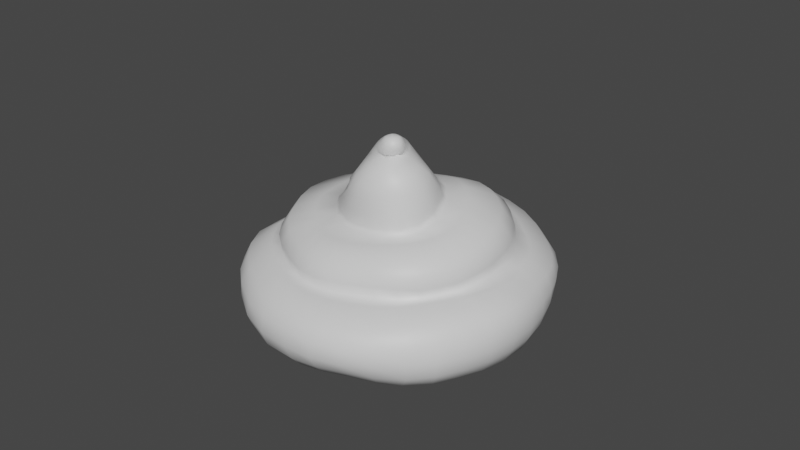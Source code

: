 # Source: Sketchfab_2022_11_06_12_11_48.blend  (saved by Blender 3.3.6; exported with 4.5.12 LTS)
import bpy
from mathutils import Matrix  # noqa: F401  (used for matrix-valued properties, if any)

bpy.ops.wm.read_factory_settings(use_empty=True)
scene = bpy.context.scene
scene.name = 'Scene'

# ---- collections
col_collection = bpy.data.collections.new('Collection'); scene.collection.children.link(col_collection)

# ---- materials (node trees are filled in below, after node groups)
mat_poop = bpy.data.materials.new('Poop')
mat_poop.use_transparent_shadow = False
mat_poop.diffuse_color = (0.8, 0.5747, 0.0684, 1.0)

# ---- material node trees
mat_poop.use_nodes = True; mat_poop.node_tree.nodes.clear()
_N = mat_poop.node_tree.nodes; _L = mat_poop.node_tree.links
n0 = _N.new('ShaderNodeBsdfPrincipled'); n0.name = 'Principled BSDF'; n0.location = (10, 300)
n0.distribution = 'GGX'
n0.subsurface_method = 'RANDOM_WALK_SKIN'
n0.inputs[3].default_value = 1.45
n0.inputs[27].default_value = (0.0, 0.0, 0.0, 1.0)
n0.inputs[28].default_value = 1.0
n1 = _N.new('ShaderNodeOutputMaterial'); n1.name = 'Material Output'; n1.location = (300, 300)
_L.new(n0.outputs[0], n1.inputs[0])
n1.is_active_output = True

# ---- world
world_world = bpy.data.worlds.new('World'); scene.world = world_world
world_world.use_nodes = True; world_world.node_tree.nodes.clear()
_N = world_world.node_tree.nodes; _L = world_world.node_tree.links
n0 = _N.new('ShaderNodeOutputWorld'); n0.name = 'World Output'; n0.location = (300, 300)
n1 = _N.new('ShaderNodeBackground'); n1.name = 'Background'; n1.location = (10, 300)
n1.inputs[0].default_value = (0.05088, 0.05088, 0.05088, 1.0)
_L.new(n1.outputs[0], n0.inputs[0])
n0.is_active_output = True
world_world.color = (0.05088, 0.05088, 0.05088)
world_world.use_sun_shadow = False
world_world.sun_shadow_jitter_overblur = 0.0

# ---- meshes
me_plane_001 = bpy.data.meshes.new('Plane.001')
me_plane_001.from_pydata([(-0.03784, 0.2439, 0.2201), (0.04821, 0.2413, 0.2287), (-0.04091, 0.2594, 0.1687), (0.05163, 0.2651, 0.1671), (-0.0174, 0.1453, 0.2421), (-0.09182, 0.2238, 0.2184), (-0.1007, 0.2392, 0.1665), (-0.0544, 0.1322, 0.2404), (0.04611, 0.1897, 0.2433), (-0.02865, 0.1899, 0.2398), (-0.07106, 0.1769, 0.2379), (-0.03996, 0.2619, 0.1869), (0.05235, 0.2659, 0.1901), (-0.09988, 0.2403, 0.1844), (-0.1555, 0.1784, 0.2231), (-0.1716, 0.1867, 0.1615), (-0.07807, 0.1174, 0.241), (-0.1183, 0.1461, 0.2416), (-0.1734, 0.1902, 0.1852), (-0.1967, 0.1107, 0.2299), (-0.214, 0.1133, 0.1649), (-0.1112, 0.08379, 0.2459), (-0.1574, 0.09265, 0.2495), (-0.2171, 0.1163, 0.1902), (-0.232, 0.02728, 0.2347), (-0.2363, 0.02457, 0.1676), (-0.1376, 0.01501, 0.2553), (-0.181, 0.02414, 0.2595), (-0.2507, 0.02507, 0.1958), (-0.1865, -0.1236, 0.2418), (-0.1937, -0.1271, 0.1744), (-0.1385, -0.08502, 0.2719), (-0.2022, -0.132, 0.2028), (-0.03807, -0.1953, 0.2648), (-0.0443, -0.2281, 0.1896), (-0.0374, -0.1262, 0.2879), (-0.04325, -0.2235, 0.2273), (0.1133, -0.09205, 0.2686), (0.1495, -0.1249, 0.2215), (0.04639, -0.04398, 0.3075), (0.07966, -0.05957, 0.2899), (0.131, -0.1134, 0.2449), (-0.008496, -0.08107, 0.3002), (0.03773, -0.1776, 0.2733), (0.04797, -0.2101, 0.2413), (0.04959, -0.2162, 0.1985), (-0.1241, -0.1671, 0.2579), (-0.08913, -0.1122, 0.2801), (-0.1404, -0.1915, 0.2154), (-0.1296, -0.192, 0.1826), (-0.2258, -0.05711, 0.2337), (-0.1705, -0.04033, 0.2641), (-0.2391, -0.05931, 0.1953), (-0.2238, -0.05812, 0.1697), (0.1007, 0.01815, 0.2777), (0.1551, 0.01402, 0.2291), (0.05452, 0.02364, 0.3107), (0.07381, 0.02151, 0.2959), (0.1278, 0.0155, 0.2571), (0.08731, 0.1235, 0.2436), (0.02469, 0.1416, 0.2665), (-0.03031, 0.1165, 0.322), (-0.01892, 0.1396, 0.2592), (-0.05594, 0.1255, 0.2555), (-0.1418, 0.01675, 0.2714), (-0.1311, -0.02035, 0.2768), (-0.09738, -0.0518, 0.2863), (-0.05122, -0.07219, 0.3028), (-0.005328, 0.099, 0.3402), (0.04378, 0.0244, 0.3256), (-0.02797, 0.1352, 0.2917), (-0.06099, 0.124, 0.2816), (-0.1393, 0.02006, 0.3011), (-0.1318, -0.01117, 0.3073), (-0.1069, -0.04408, 0.3173), (-0.07312, -0.06021, 0.333), (0.0397, 0.02419, 0.351), (0.01512, 0.07483, 0.3557), (-0.01132, 0.09024, 0.36), (-0.05804, 0.1219, 0.3193), (-0.1316, 0.02594, 0.334), (-0.1277, 0.00133, 0.34), (-0.111, -0.02504, 0.3511), (-0.07815, -0.04205, 0.3625), (0.02648, 0.01888, 0.3815), (0.002841, 0.06798, 0.3833), (-0.01932, 0.07731, 0.3822), (-0.06828, 0.106, 0.3528), (-0.1255, 0.03067, 0.3554), (-0.1207, 0.01014, 0.3648), (-0.108, -0.0084, 0.3721), (-0.08059, -0.02147, 0.38), (0.01224, 0.01919, 0.3998), (-0.007824, 0.063, 0.3983), (-0.02385, 0.07014, 0.3934), (-0.06226, 0.08255, 0.379), (-0.106, 0.03748, 0.3856), (-0.09992, 0.01721, 0.3889), (-0.0767, 0.002486, 0.392), (-0.01561, 0.0576, 0.4081), (-0.06805, 0.06741, 0.3884), (-0.06425, 0.003943, 0.3985), (-0.03964, 0.06691, 0.4018), (-0.02325, -0.0008204, 0.4109), (-0.02121, 0.05269, 0.4153), (-0.04046, 0.06266, 0.41), (-0.07055, 0.04639, 0.3983), (-0.07297, 0.04553, 0.4018), (-0.0753, 0.04396, 0.4244), (-0.07374, 0.02582, 0.3989), (-0.07613, 0.02659, 0.4), (-0.08071, 0.02911, 0.4225), (0.06615, -0.08497, 0.2924), (0.09696, -0.1245, 0.2718), (0.1155, -0.1531, 0.2429), (0.1194, -0.1739, 0.2128), (0.02833, -0.03055, 0.3233), (0.01753, -0.02058, 0.3425), (0.002967, -0.01849, 0.3712), (-0.01382, -0.01328, 0.3902), (-0.0267, -0.008181, 0.4016), (-0.03815, -0.004941, 0.4074), (-0.06646, 0.007169, 0.4015), (-0.04249, -0.001945, 0.411), (-0.027, 0.005005, 0.4175), (-0.02654, 0.04974, 0.4198), (-0.04362, 0.0583, 0.417), (0.07315, 0.1177, 0.2686), (0.05652, 0.1052, 0.2868), (0.03508, 0.09298, 0.3083), (0.02156, 0.08422, 0.3227), (0.01662, 0.07953, 0.3358), (0.0878, 0.04985, 0.2838), (0.06449, 0.04789, 0.3007), (0.116, 0.05226, 0.2615), (0.1423, 0.0556, 0.2342), (0.04771, 0.0462, 0.3146), (0.03974, 0.04496, 0.3284), (0.03767, 0.04319, 0.3523), (0.02511, 0.03779, 0.3839), (0.01125, 0.03601, 0.4015), (0.0006398, 0.03229, 0.4111), (-0.009603, 0.03115, 0.4177), (-0.01766, 0.03091, 0.4222), (0.1373, -0.06482, 0.2495), (0.1151, -0.05002, 0.2709), (0.1619, -0.0732, 0.2257), (0.08229, -0.02914, 0.2908), (0.04173, 0.0007649, 0.3252), (0.03432, 0.003611, 0.3505), (0.02022, 0.002275, 0.3793), (0.005488, 0.003037, 0.3967), (-0.007848, 0.003397, 0.407), (-0.01465, 0.007956, 0.4142), (-0.02188, 0.01336, 0.4205), (0.003523, -0.1251, 0.2932), (0.003271, -0.1878, 0.2718), (0.01055, -0.2196, 0.2354), (0.009487, -0.2253, 0.1942), (-0.02052, -0.06871, 0.314), (-0.0389, -0.05861, 0.3369), (-0.05028, -0.04077, 0.3644), (-0.05919, -0.02091, 0.383), (-0.06532, -0.002233, 0.3931), (-0.07062, 0.009863, 0.4044), (-0.04735, 0.002678, 0.4185), (-0.03626, 0.01018, 0.4243), (-0.02887, 0.02347, 0.4274), (-0.03275, 0.04392, 0.4257), (-0.0319, 0.1153, 0.3365), (-0.04394, 0.1011, 0.3599), (-0.04512, 0.08124, 0.3807), (-0.04731, 0.0702, 0.3917), (-0.05715, 0.06019, 0.3992), (-0.05744, 0.05982, 0.4034), (-0.0591, 0.0577, 0.4106), (0.007399, 0.248, 0.2249), (0.008092, 0.2669, 0.1691), (0.02918, 0.1472, 0.2433), (0.006794, 0.1918, 0.2421), (0.01979, 0.1294, 0.279), (0.008091, 0.1202, 0.3034), (0.007571, 0.2696, 0.1885), (-0.04297, 0.03358, 0.4338), (-0.04876, 0.03871, 0.4351), (-0.05843, 0.04436, 0.4346), (-0.07621, 0.01652, 0.4249), (-0.05989, 0.01576, 0.4357), (-0.05, 0.02487, 0.4368), (-0.07173, 0.02216, 0.4352), (-0.07411, 0.03054, 0.4347), (0.1069, 0.2266, 0.2287), (0.106, 0.2511, 0.1646), (0.08735, 0.1763, 0.2432), (0.1111, 0.2532, 0.1903), (0.1627, 0.2077, 0.2235), (0.1635, 0.2201, 0.1636), (0.1272, 0.1476, 0.2422), (0.1657, 0.2229, 0.1825), (0.2705, 0.06853, 0.2138), (0.3164, 0.09197, 0.1428), (0.2184, 0.04315, 0.232), (0.2982, 0.09192, 0.1819), (0.08352, -0.289, 0.1643), (0.1007, -0.312, 0.09354), (0.06671, -0.2399, 0.1931), (0.09563, -0.3096, 0.1316), (0.1973, -0.2569, 0.1455), (0.1426, -0.1997, 0.2004), (0.1796, -0.2394, 0.1764), (0.2753, -0.07914, 0.2001), (0.3179, -0.07049, 0.129), (0.2169, -0.07379, 0.2175), (0.3056, -0.07368, 0.1705), (0.2392, -0.1672, 0.1883), (0.1883, -0.1412, 0.2082), (0.2694, -0.1706, 0.1592), (0.2401, 0.1336, 0.2172), (0.2444, 0.1481, 0.1772), (0.1913, 0.09156, 0.2373), (0.2402, 0.1429, 0.1612), (0.0182, -0.3031, 0.1575), (0.03575, -0.3272, 0.09341), (0.01468, -0.2497, 0.1888), (0.02749, -0.3247, 0.1227), (-0.07164, -0.3014, 0.1473), (-0.07215, -0.3087, 0.08528), (-0.062, -0.2563, 0.1807), (-0.07547, -0.3115, 0.1138), (-0.1552, -0.2585, 0.1494), (-0.1667, -0.2727, 0.08452), (-0.136, -0.223, 0.1776), (-0.1652, -0.2717, 0.1159), (-0.2514, -0.1898, 0.1516), (-0.2591, -0.2028, 0.08424), (-0.2193, -0.155, 0.181), (-0.2586, -0.2032, 0.1184), (-0.3011, -0.08888, 0.1547), (-0.3234, -0.09999, 0.08752), (-0.253, -0.06697, 0.1749), (-0.32, -0.09633, 0.1215), (-0.3171, 0.01938, 0.1533), (-0.3474, 0.01463, 0.08798), (-0.2674, 0.02578, 0.1696), (-0.3397, 0.01387, 0.1206), (-0.2976, 0.1336, 0.1449), (-0.3205, 0.1417, 0.07518), (-0.2439, 0.1221, 0.166), (-0.3215, 0.1408, 0.1124), (-0.232, 0.2295, 0.1438), (-0.25, 0.2483, 0.07362), (-0.1964, 0.2017, 0.1643), (-0.2468, 0.245, 0.1097), (-0.133, 0.3017, 0.1432), (-0.1319, 0.3311, 0.07396), (-0.1126, 0.2559, 0.1656), (-0.1391, 0.3245, 0.1092), (-0.05716, 0.3284, 0.1435), (-0.05764, 0.3497, 0.07744), (-0.04633, 0.2799, 0.1678), (-0.06218, 0.3472, 0.1112), (8.044e-05, 0.3366, 0.1439), (0.0007251, 0.3539, 0.07751), (0.005926, 0.2871, 0.1681), (-0.004461, 0.3548, 0.111), (0.05464, 0.3354, 0.1425), (0.05654, 0.3478, 0.07232), (0.05298, 0.2863, 0.1666), (0.05337, 0.3523, 0.1087), (0.1207, 0.3225, 0.1364), (0.1204, 0.3315, 0.06894), (0.1085, 0.2743, 0.1645), (0.1198, 0.336, 0.1023), (0.1913, 0.2737, 0.1331), (0.1939, 0.2851, 0.06987), (0.1716, 0.2368, 0.1597), (0.1955, 0.2873, 0.102), (0.2729, 0.164, 0.1315), (0.288, 0.1792, 0.06914), (0.2552, 0.1405, 0.1513), (0.2916, 0.1777, 0.1039), (0.3255, 0.09962, 0.07), (0.3304, 0.09486, 0.105), (0.3242, -0.06964, 0.07364), (0.3233, -0.07217, 0.1046), (0.2797, -0.1708, 0.07339), (0.2779, -0.1707, 0.1201), (0.2007, -0.2532, 0.06985), (0.204, -0.2595, 0.1091), (0.104, -0.3031, 0.06637), (0.03677, -0.3176, 0.06345), (-0.06881, -0.3, 0.05889), (-0.1616, -0.2682, 0.05783), (-0.2539, -0.1988, 0.05725), (-0.3174, -0.09581, 0.05574), (-0.3424, 0.01301, 0.05302), (-0.3009, 0.1326, 0.04378), (-0.242, 0.2367, 0.04002), (-0.1226, 0.3212, 0.04061), (-0.05217, 0.3368, 0.0448), (0.003049, 0.3375, 0.04477), (0.05594, 0.3301, 0.04171), (0.1167, 0.3154, 0.0399), (0.1838, 0.276, 0.04061), (0.2751, 0.1679, 0.03688), (0.3081, 0.08506, 0.03541), (0.3097, -0.06774, 0.04035), (0.2691, -0.1592, 0.04088), (0.186, -0.2384, 0.04153), (0.09775, -0.2814, 0.03811), (0.03533, -0.2946, 0.03507), (-0.06905, -0.2822, 0.03239), (-0.1554, -0.2561, 0.03184), (-0.2461, -0.1852, 0.02813), (-0.2991, -0.08846, 0.02646), (-0.3139, 0.01869, 0.01965), (-0.2747, 0.1212, 0.0165), (-0.2216, 0.2186, 0.01076), (-0.102, 0.3001, 0.01294), (-0.03937, 0.3098, 0.0161), (0.001202, 0.3079, 0.01628), (0.04472, 0.2997, 0.01439), (0.1036, 0.2881, 0.01435), (0.1642, 0.2531, 0.01265), (0.2507, 0.1562, 0.01125), (0.2799, 0.07979, 0.01275), (0.2789, -0.06113, 0.0142), (0.2441, -0.139, 0.01558), (0.1586, -0.2074, 0.02012), (0.0821, -0.2361, 0.01319), (0.03465, -0.246, 0.01012), (-0.0725, -0.2475, 0.007274), (-0.1383, -0.2324, 0.008378), (-0.2657, -0.04893, -0.0009762), (-0.2696, 0.02221, -0.003198), (-0.1661, 0.215, -0.01083), (-0.07624, 0.2617, -0.008321), (0.01824, 0.2573, -0.00522), (0.0875, 0.244, -0.004237), (0.1563, 0.194, -0.007775), (0.2044, 0.1292, -0.00858), (0.2301, 0.03416, -0.004575), (0.2293, -0.04804, -0.001072), (0.1819, -0.1293, 0.004801), (0.1361, -0.1779, 0.01378), (0.02613, -0.1967, 0.004104), (-0.09006, -0.1898, -0.003293), (-0.2015, -0.03999, -0.009801), (-0.205, 0.01608, -0.01123), (-0.1252, 0.1717, -0.01637), (-0.06052, 0.2089, -0.01237), (0.01807, 0.2112, -0.007457), (0.06993, 0.1923, -0.008253), (0.1245, 0.1544, -0.01084), (0.1648, 0.1004, -0.00998), (0.1891, 0.02747, -0.005587), (0.1863, -0.03942, -0.002912), (0.1522, -0.1062, 0.005226), (0.02219, -0.1485, 0.01171), (-0.06713, -0.1412, 0.003572), (-0.1511, -0.02834, 0.003383), (-0.1546, 0.01526, 0.003001), (-0.09582, 0.1351, 0.00055), (-0.04661, 0.1689, 0.003353), (0.01382, 0.1671, 0.007341), (0.05526, 0.1555, 0.00408), (0.09801, 0.1253, 0.001774), (0.124, 0.07722, 0.001943), (0.1358, 0.02009, 0.005103), (0.1374, -0.02897, 0.005605), (0.1147, -0.08199, 0.01114), (0.02633, -0.06954, 0.3075), (0.04389, -0.1098, 0.2948), (0.06878, -0.1584, 0.2741), (0.08461, -0.1913, 0.2423), (0.0903, -0.1983, 0.2058), (0.008361, -0.0543, 0.3198), (-0.005424, -0.0426, 0.3349), (-0.02118, -0.03482, 0.3636), (-0.03661, -0.01998, 0.3855), (-0.04921, -0.008091, 0.3965), (-0.05466, -0.002668, 0.4015), (-0.05582, -0.0006763, 0.4052), (-0.05989, 0.002503, 0.412), (-0.07036, 0.01215, 0.428), (0.1497, -0.2888, 0.1385), (0.1555, -0.2912, 0.1005), (0.1348, -0.2695, 0.1701), (0.1073, -0.2243, 0.1965), (0.1551, -0.2829, 0.06824), (0.1442, -0.2639, 0.04031), (0.1249, -0.2238, 0.01847), (0.09282, -0.1674, 0.01374), (0.06706, -0.1305, 0.01977), (0.1372, -0.1509, 0.2178), (0.1687, -0.1728, 0.204), (0.249, -0.2165, 0.1147), (0.2135, -0.2065, 0.1823), (0.2386, -0.2178, 0.1525), (0.2449, -0.2163, 0.07178), (0.2321, -0.2034, 0.04131), (0.2054, -0.1812, 0.01927), (0.1358, -0.02393, 0.2532), (0.1626, -0.02901, 0.2271), (0.08019, -0.003151, 0.2927), (-0.0002214, 0.01784, 0.4095), (-0.00988, 0.01941, 0.4164), (-0.01819, 0.02139, 0.4215), (0.11, -0.01536, 0.2739), (0.05658, -0.004414, 0.3086), (0.315, 0.009243, 0.1775), (0.2842, -0.004971, 0.2078), (0.2272, -0.01443, 0.2252), (0.3292, 0.01036, 0.1355), (0.3398, 0.01161, 0.105), (0.338, 0.01554, 0.07185), (0.32, 0.008797, 0.03744), (0.2893, 0.009393, 0.01351), (0.05312, 0.06933, 0.306), (0.1026, 0.08152, 0.265), (0.1253, 0.0869, 0.2389), (0.03778, 0.06539, 0.3189), (0.02988, 0.06009, 0.3535), (0.0753, 0.0766, 0.2872), (0.01751, 0.05448, 0.3843), (0.004582, 0.05101, 0.4012), (-0.004327, 0.04457, 0.4109), (-0.01312, 0.04154, 0.4174), (-0.07773, 0.04362, 0.4159), (-0.02041, 0.03973, 0.4218), (-0.02834, 0.03406, 0.4268), (-0.04485, 0.05227, 0.4244), (-0.05991, 0.05519, 0.4184), (0.03103, 0.06259, 0.3317), (-0.04022, 0.02576, 0.4325), (-0.05866, 0.05207, 0.4263), (-0.04764, 0.04587, 0.4312), (-0.04408, 0.01339, 0.4297), (-0.07264, 0.01097, 0.4089), (-0.04719, 0.01854, 0.4338), (-0.07549, 0.01285, 0.4157), (0.2098, 0.1898, 0.1783), (0.2068, 0.185, 0.163), (0.2069, 0.1764, 0.2193), (0.1617, 0.1217, 0.2403), (0.2492, 0.2371, 0.103), (0.2384, 0.2222, 0.1319), (0.2176, 0.1906, 0.1549), (0.2461, 0.2368, 0.06958), (0.2356, 0.2273, 0.0392), (0.2133, 0.2098, 0.01154), (-0.06618, 0.0084, 0.4244), (-0.06263, 0.005174, 0.4183), (-0.05507, 0.01047, 0.4306), (-0.05229, 0.00747, 0.4259), (-0.0964, 0.1641, 0.2389), (-0.1392, 0.2173, 0.1634), (-0.1382, 0.2208, 0.184), (-0.1258, 0.205, 0.22), (-0.08275, 0.108, 0.2554), (-0.08706, 0.1073, 0.2836), (-0.0865, 0.1069, 0.3191), (-0.09052, 0.09709, 0.3498), (-0.08101, 0.07597, 0.3804), (-0.1976, 0.2907, 0.1089), (-0.1866, 0.2707, 0.1431), (-0.1581, 0.2335, 0.1644), (-0.1965, 0.2969, 0.07308), (-0.1887, 0.2871, 0.03921), (-0.1683, 0.2684, 0.01052), (-0.1785, 0.146, 0.2267), (-0.1405, 0.1211, 0.2453), (-0.1978, 0.156, 0.1875), (-0.196, 0.1526, 0.1626), (-0.1138, 0.07839, 0.2601), (-0.1151, 0.08035, 0.2907), (-0.1142, 0.07814, 0.3237), (-0.1135, 0.07217, 0.3506), (-0.09901, 0.05625, 0.3843), (-0.2906, 0.1966, 0.1104), (-0.2707, 0.1848, 0.1435), (-0.2244, 0.1649, 0.1648), (-0.2911, 0.1984, 0.0734), (-0.2758, 0.1868, 0.04128), (-0.2522, 0.1717, 0.01345), (-0.2211, 0.1516, -0.00812), (-0.1721, 0.122, -0.01592), (-0.1312, 0.09379, 0.0006387), (-0.2172, 0.07112, 0.2329), (-0.1734, 0.05967, 0.2548), (-0.2347, 0.07349, 0.1929), (-0.2294, 0.06912, 0.1667), (-0.1326, 0.0482, 0.251), (-0.1336, 0.04942, 0.2661), (-0.1329, 0.05119, 0.2955), (-0.1278, 0.05166, 0.3288), (-0.1237, 0.05039, 0.351), (-0.3381, 0.07835, 0.1167), (-0.3136, 0.07745, 0.1492), (-0.2608, 0.0743, 0.1679), (-0.3416, 0.07946, 0.08176), (-0.3285, 0.07438, 0.04845), (-0.3012, 0.06721, 0.01811), (-0.2491, 0.08955, -0.004741), (-0.1948, 0.07099, -0.0133), (-0.1481, 0.05526, 0.001936), (-0.1804, -0.009444, 0.2618), (-0.2336, -0.01554, 0.234), (-0.2504, -0.01613, 0.1934), (-0.2357, -0.01729, 0.169), (-0.06934, 0.04293, 0.3998), (-0.07093, 0.04167, 0.4333), (-0.3349, -0.04252, 0.122), (-0.3139, -0.03572, 0.1549), (-0.2651, -0.02125, 0.1743), (-0.3417, -0.04441, 0.0892), (-0.337, -0.04314, 0.0551), (-0.3139, -0.04058, 0.02336), (-0.0008007, 0.102, 0.3243), (-0.07465, 0.04561, 0.4074), (-0.2116, -0.09366, 0.2356), (-0.2247, -0.09574, 0.1964), (-0.2086, -0.09029, 0.1692), (-0.1575, -0.06498, 0.2676), (-0.1273, -0.0204, 0.2608), (-0.2953, -0.1535, 0.1199), (-0.2823, -0.1426, 0.1532), (-0.2377, -0.1105, 0.1756), (-0.2965, -0.1549, 0.08545), (-0.2905, -0.1506, 0.05649), (-0.2775, -0.1397, 0.02757), (-0.2445, -0.1229, 0.001235), (-0.186, -0.09272, -0.008771), (-0.1395, -0.06975, 0.003479), (-0.1153, -0.1007, 0.276), (-0.09804, -0.05568, 0.2714), (-0.1575, -0.1484, 0.2502), (-0.1738, -0.1661, 0.2082), (-0.1624, -0.1617, 0.1764), (-0.2147, -0.2418, 0.1171), (-0.2061, -0.2286, 0.1504), (-0.1801, -0.1928, 0.1773), (-0.2159, -0.2422, 0.08412), (-0.2111, -0.2383, 0.05754), (-0.2046, -0.226, 0.02995), (-0.2022, -0.1841, 0.004309), (-0.151, -0.1457, -0.007132), (-0.1137, -0.1121, 0.002637), (-0.08873, -0.1858, 0.2604), (-0.1021, -0.2119, 0.2212), (-0.09866, -0.2168, 0.1879), (-0.1217, -0.2947, 0.114), (-0.115, -0.2838, 0.1472), (-0.1009, -0.2451, 0.1788), (-0.1204, -0.2939, 0.0844), (-0.1159, -0.2873, 0.05807), (-0.1131, -0.2725, 0.03229), (-0.1063, -0.2432, 0.007991), (-0.04572, -0.0798, 0.2889), (-0.05123, 0.03062, 0.4375), (-0.02576, -0.3233, 0.1168), (-0.02895, -0.3072, 0.1514), (-0.02522, -0.2562, 0.1845), (-0.01918, -0.3226, 0.08801), (-0.01694, -0.3132, 0.06089), (-0.01958, -0.2918, 0.03324), (-0.0267, -0.2495, 0.007821), (-0.03569, -0.1982, -0.0006818), (-0.02414, -0.1472, 0.007121), (-0.08119, 0.02657, 0.4136), (-0.07811, 0.02696, 0.4045), (-0.07956, 0.01952, 0.3981), (-0.08007, 0.04312, 0.3959), (-0.07581, 0.02334, 0.4022)], [], [(182, 12, 3, 177), (179, 9, 4, 178), (9, 0, 5, 10), (11, 2, 6, 13), (4, 9, 10, 7), (176, 0, 9, 179), (0, 11, 13, 5), (176, 1, 12, 182), (16, 455, 17), (457, 456, 15, 18), (458, 457, 18, 14), (455, 458, 14, 17), (471, 470, 19, 22), (470, 472, 23, 19), (472, 473, 20, 23), (21, 471, 22), (489, 488, 24, 27), (488, 490, 28, 24), (490, 491, 25, 28), (492, 489, 27, 26), (523, 520, 29, 31), (520, 521, 32, 29), (521, 522, 30, 32), (524, 523, 31, 535), (35, 548, 33), (548, 549, 36, 33), (549, 550, 34, 36), (39, 112, 40), (112, 113, 37, 40), (113, 114, 41, 37), (114, 394, 38, 41), (157, 158, 45, 44), (156, 157, 44, 43), (155, 156, 43), (535, 534, 47, 558), (537, 538, 49, 48), (536, 537, 48, 46), (534, 536, 46, 47), (26, 506, 51, 524), (508, 509, 53, 52), (507, 508, 52, 50), (506, 507, 50, 51), (408, 402, 58, 54), (402, 403, 55, 58), (409, 404, 57, 56), (404, 408, 54, 57), (418, 423, 128, 129), (423, 419, 127, 128), (419, 420, 59, 127), (421, 418, 129, 130), (431, 436, 183, 168), (127, 59, 178, 60), (128, 127, 60, 180), (129, 128, 180, 181), (421, 130, 131, 433), (409, 56, 69, 148), (535, 558, 67, 66), (524, 535, 66, 65), (26, 524, 65, 64), (492, 26, 64, 493), (4, 7, 63, 62), (178, 4, 62, 60), (180, 60, 62), (433, 131, 77, 422), (148, 69, 76, 149), (66, 67, 75, 74), (65, 66, 74, 73), (64, 65, 73, 72), (493, 64, 72, 494), (62, 63, 71, 70), (180, 62, 70, 181), (422, 77, 85, 424), (149, 76, 84, 150), (74, 75, 83, 82), (73, 74, 82, 81), (72, 73, 81, 80), (494, 72, 80, 495), (70, 61, 518, 181), (424, 85, 93, 425), (150, 84, 92, 151), (82, 83, 91, 90), (81, 82, 90, 89), (80, 81, 89, 88), (495, 80, 88, 496), (169, 79, 87, 170), (171, 170, 87, 95), (463, 95, 87, 462), (478, 463, 462, 477), (478, 477, 496), (425, 93, 99, 426), (90, 91, 98, 97), (96, 572, 478), (172, 100, 173), (171, 95, 100, 172), (96, 97, 571, 572), (572, 571, 510), (79, 169, 61), (426, 99, 104, 427), (151, 92, 405, 152), (120, 103, 121), (130, 129, 181, 518), (432, 519, 428, 435), (432, 435, 436, 431), (380, 120, 121, 381), (379, 119, 120, 380), (378, 118, 119, 379), (377, 117, 118, 378), (376, 116, 117, 377), (371, 39, 116, 376), (374, 375, 115, 114), (373, 374, 114, 113), (372, 373, 113, 112), (371, 372, 112, 39), (381, 121, 123, 382), (153, 154, 124, 103), (143, 407, 406, 142), (93, 94, 102, 99), (105, 126, 125, 104), (105, 104, 99, 102), (86, 94, 93, 85), (78, 86, 85, 77), (68, 78, 77, 131), (429, 143, 142, 427), (405, 141, 142, 406), (92, 140, 141, 405), (84, 139, 140, 92), (76, 138, 139, 84), (69, 137, 138, 76), (56, 136, 137, 69), (56, 57, 133, 136), (58, 55, 135, 134), (54, 58, 134, 132), (57, 54, 132, 133), (406, 407, 154, 153), (120, 152, 153, 103), (119, 151, 152, 120), (118, 150, 151, 119), (117, 149, 150, 118), (116, 148, 149, 117), (39, 409, 148, 116), (40, 37, 145, 147), (39, 40, 147, 409), (41, 38, 146, 144), (37, 41, 144, 145), (163, 101, 571), (91, 162, 163, 98), (83, 161, 162, 91), (75, 160, 161, 83), (67, 159, 160, 75), (558, 42, 159, 67), (558, 35, 155, 42), (35, 33, 156, 155), (33, 36, 157, 156), (36, 34, 158, 157), (68, 131, 130, 518), (429, 430, 167, 143), (143, 167, 407), (407, 167, 154), (154, 167, 166, 124), (123, 124, 166, 165), (382, 123, 165, 383), (109, 122, 164, 110), (173, 174, 105, 102), (175, 126, 105, 174), (519, 432, 175, 107), (107, 175, 174, 106), (510, 106, 174, 173), (432, 431, 126, 175), (102, 94, 172, 173), (86, 171, 172, 94), (86, 78, 170, 171), (70, 71, 79, 61), (1, 176, 179, 8), (8, 179, 178), (0, 176, 182, 11), (11, 182, 177, 2), (440, 569, 570, 438), (68, 169, 170, 78), (452, 451, 440, 438), (434, 439, 437), (437, 439, 453, 454), (453, 451, 452, 454), (185, 108, 511), (436, 435, 185, 184), (183, 436, 184), (434, 183, 188, 439), (453, 439, 188, 187), (451, 453, 187, 384), (569, 440, 186, 111), (511, 190, 559, 185), (189, 186, 384, 187), (108, 111, 190, 511), (188, 189, 187), (183, 184, 559, 188), (12, 1, 191, 194), (1, 8, 193, 191), (194, 191, 195, 198), (191, 193, 197, 195), (192, 194, 198, 196), (218, 217, 199, 202), (217, 219, 201, 199), (220, 218, 202, 200), (410, 213, 211, 413), (38, 215, 212, 146), (398, 397, 209, 207), (396, 398, 207, 288), (386, 385, 206, 204), (387, 388, 205, 203), (403, 412, 201, 55), (411, 210, 213, 410), (412, 212, 210, 411), (213, 210, 214, 216), (210, 212, 215, 214), (211, 213, 216, 286), (3, 12, 194, 192), (442, 441, 218, 220), (443, 444, 219, 217), (441, 443, 217, 218), (197, 193, 59), (420, 444, 197, 59), (55, 201, 219, 135), (397, 395, 208, 209), (385, 387, 203, 206), (206, 203, 221, 224), (203, 205, 223, 221), (204, 206, 224, 222), (560, 561, 225, 228), (561, 562, 227, 225), (563, 560, 228, 226), (551, 552, 229, 232), (552, 553, 231, 229), (554, 551, 232, 230), (539, 540, 233, 236), (540, 541, 235, 233), (542, 539, 236, 234), (525, 526, 237, 240), (526, 527, 239, 237), (528, 525, 240, 238), (512, 513, 241, 244), (513, 514, 243, 241), (515, 512, 244, 242), (497, 498, 245, 248), (498, 499, 247, 245), (500, 497, 248, 246), (479, 480, 249, 252), (480, 481, 251, 249), (482, 479, 252, 250), (464, 465, 253, 256), (465, 466, 255, 253), (467, 464, 256, 254), (256, 253, 257, 260), (253, 255, 259, 257), (254, 256, 260, 258), (260, 257, 261, 264), (257, 259, 263, 261), (258, 260, 264, 262), (264, 261, 265, 268), (261, 263, 267, 265), (262, 264, 268, 266), (193, 8, 178, 59), (268, 265, 269, 272), (265, 267, 271, 269), (272, 269, 273, 276), (269, 271, 275, 273), (270, 272, 276, 274), (445, 446, 277, 280), (446, 447, 279, 277), (448, 445, 280, 278), (280, 277, 200, 282), (277, 279, 200), (278, 280, 282, 281), (200, 279, 220), (442, 220, 279, 447), (192, 196, 275, 271), (266, 268, 272, 270), (177, 3, 267, 263), (2, 177, 263, 259), (6, 2, 259, 255), (456, 6, 255, 466), (473, 15, 251, 481), (491, 20, 247, 499), (509, 25, 243, 514), (522, 53, 239, 527), (538, 30, 235, 541), (550, 49, 231, 553), (34, 227, 562), (45, 158, 223, 205), (375, 45, 205, 388), (394, 115, 208, 395), (414, 413, 211, 284), (415, 414, 284, 283), (284, 211, 286), (283, 284, 286, 285), (399, 396, 288, 287), (389, 386, 204, 289), (289, 204, 222, 290), (564, 290, 222, 563), (555, 291, 226, 554), (543, 292, 230, 542), (528, 529, 293, 234), (515, 516, 294, 238), (500, 501, 295, 242), (482, 483, 296, 246), (467, 468, 297, 250), (258, 299, 298, 254), (262, 300, 299, 258), (266, 301, 300, 262), (3, 192, 271, 267), (274, 303, 302, 270), (448, 449, 303, 274), (281, 305, 304, 278), (415, 416, 305, 281), (285, 307, 306, 283), (399, 400, 307, 285), (389, 390, 308, 287), (290, 310, 309, 289), (564, 565, 310, 290), (555, 556, 311, 291), (543, 544, 312, 292), (529, 530, 313, 293), (516, 517, 314, 294), (501, 502, 315, 295), (483, 484, 316, 296), (468, 469, 317, 297), (299, 319, 318, 298), (300, 320, 319, 299), (301, 321, 320, 300), (270, 302, 301, 266), (303, 323, 322, 302), (449, 450, 323, 303), (305, 325, 324, 304), (416, 417, 325, 305), (307, 327, 326, 306), (400, 401, 327, 307), (390, 391, 328, 308), (310, 330, 329, 309), (565, 566, 330, 310), (557, 331, 311, 556), (320, 337, 319), (318, 319, 337, 336), (469, 318, 336, 335), (484, 317, 335, 485), (502, 316, 503), (517, 315, 334, 333), (530, 314, 333, 531), (544, 313, 545), (339, 338, 322, 323), (339, 323, 450), (341, 340, 324, 325), (341, 325, 417), (343, 342, 326, 327), (343, 327, 401), (328, 391, 344), (531, 333, 347, 532), (557, 332, 346), (333, 334, 348, 347), (339, 340, 354, 353), (485, 335, 349, 486), (340, 341, 355, 354), (335, 336, 350, 349), (341, 342, 356, 355), (336, 337, 351, 350), (342, 343, 357, 356), (337, 338, 352, 351), (343, 344, 392, 357), (329, 330, 345, 392), (566, 331, 346, 567), (338, 339, 353, 352), (349, 350, 363, 362), (567, 346, 359, 568), (357, 392, 393, 370), (350, 351, 364, 363), (392, 345, 358, 393), (351, 352, 365, 364), (352, 353, 366, 365), (532, 347, 360, 533), (353, 354, 367, 366), (347, 348, 361, 360), (354, 355, 368, 367), (355, 356, 369, 368), (486, 349, 362, 487), (356, 357, 370, 369), (101, 381, 382, 122), (122, 382, 383, 164), (440, 451, 384, 186), (288, 207, 385, 386), (209, 208, 388, 387), (207, 209, 387, 385), (115, 375, 388, 208), (287, 288, 386, 389), (289, 309, 390, 389), (309, 329, 391, 390), (391, 329, 392), (42, 155, 372, 371), (155, 43, 373, 372), (43, 44, 374, 373), (44, 45, 375, 374), (42, 371, 376, 159), (159, 376, 377, 160), (160, 377, 378, 161), (161, 378, 379, 162), (162, 379, 380, 163), (163, 380, 381, 101), (344, 343, 401, 328), (308, 328, 401, 400), (287, 308, 400, 399), (285, 286, 396, 399), (38, 394, 395, 215), (214, 215, 395, 397), (286, 216, 398, 396), (216, 214, 397, 398), (103, 124, 123, 121), (114, 115, 394), (342, 341, 417, 326), (306, 326, 417, 416), (283, 306, 416, 415), (281, 282, 414, 415), (282, 200, 413, 414), (201, 412, 411, 199), (199, 411, 410, 202), (146, 212, 412, 403), (202, 410, 413, 200), (152, 405, 406, 153), (147, 145, 408, 404), (409, 147, 404), (144, 146, 403, 402), (145, 144, 402, 408), (164, 383, 452, 438), (340, 339, 450, 324), (304, 324, 450, 449), (278, 304, 449, 448), (196, 442, 447, 275), (274, 276, 445, 448), (273, 275, 447, 446), (276, 273, 446, 445), (135, 219, 444, 420), (198, 195, 443, 441), (195, 197, 444, 443), (196, 198, 441, 442), (110, 164, 438, 570), (383, 165, 454, 452), (165, 166, 437, 454), (166, 167, 434, 437), (167, 430, 434), (430, 168, 183, 434), (337, 321, 322, 338), (184, 185, 559), (108, 185, 435, 428), (125, 168, 430, 429), (125, 429, 427, 104), (108, 428, 569, 111), (141, 426, 427, 142), (140, 425, 426, 141), (139, 424, 425, 140), (138, 422, 424, 139), (137, 433, 422, 138), (136, 421, 433, 137), (136, 133, 418, 421), (134, 135, 420, 419), (132, 134, 419, 423), (133, 132, 423, 418), (317, 469, 335), (298, 318, 469, 468), (254, 298, 468, 467), (15, 456, 466, 251), (250, 252, 464, 467), (249, 251, 466, 465), (252, 249, 465, 464), (95, 463, 100), (79, 461, 462, 87), (71, 460, 461, 79), (63, 459, 460, 71), (7, 16, 459, 63), (10, 5, 458, 455), (5, 13, 457, 458), (13, 6, 456, 457), (7, 10, 455, 16), (504, 486, 487, 505), (503, 485, 486, 504), (316, 484, 485, 503), (297, 317, 484, 483), (250, 297, 483, 482), (20, 473, 481, 247), (246, 248, 479, 482), (245, 247, 481, 480), (248, 245, 480, 479), (463, 478, 100), (461, 476, 477, 462), (460, 475, 476, 461), (459, 474, 475, 460), (16, 21, 474, 459), (16, 17, 471, 21), (18, 15, 473, 472), (14, 18, 472, 470), (17, 14, 470, 471), (348, 504, 505, 361), (334, 503, 504, 348), (315, 502, 503, 334), (296, 316, 502, 501), (246, 296, 501, 500), (25, 491, 499, 243), (242, 244, 497, 500), (241, 243, 499, 498), (244, 241, 498, 497), (96, 478, 496, 88), (476, 495, 496, 477), (475, 494, 495, 476), (474, 493, 494, 475), (21, 492, 493, 474), (21, 22, 489, 492), (23, 20, 491, 490), (19, 23, 490, 488), (22, 19, 488, 489), (110, 570, 519, 107), (314, 517, 333), (295, 315, 517, 516), (242, 295, 516, 515), (53, 509, 514, 239), (238, 240, 512, 515), (237, 239, 514, 513), (240, 237, 513, 512), (68, 518, 61, 169), (109, 110, 107, 106), (573, 510, 571), (572, 510, 173), (97, 96, 88, 89), (27, 24, 507, 506), (24, 28, 508, 507), (28, 25, 509, 508), (26, 27, 506), (546, 532, 533, 547), (545, 531, 532, 546), (313, 530, 531, 545), (294, 314, 530, 529), (238, 294, 529, 528), (30, 522, 527, 235), (234, 236, 525, 528), (233, 235, 527, 526), (236, 233, 526, 525), (97, 89, 90), (524, 51, 523), (52, 53, 522, 521), (50, 52, 521, 520), (51, 50, 520, 523), (346, 546, 547, 359), (332, 545, 546, 346), (312, 544, 545, 332), (293, 313, 544, 543), (293, 543, 542, 234), (49, 538, 541, 231), (230, 232, 539, 542), (229, 231, 541, 540), (232, 229, 540, 539), (98, 571, 97), (31, 29, 536, 534), (29, 32, 537, 536), (32, 30, 538, 537), (535, 31, 534), (331, 557, 346), (332, 557, 556, 312), (292, 312, 556, 555), (292, 555, 554, 230), (34, 550, 553, 227), (226, 228, 551, 554), (225, 227, 553, 552), (228, 225, 552, 551), (558, 47, 35), (48, 49, 550, 549), (46, 48, 549, 548), (47, 46, 548, 35), (345, 567, 568, 358), (330, 566, 567, 345), (322, 321, 301, 302), (311, 331, 566, 565), (291, 311, 565, 564), (291, 564, 563, 226), (158, 34, 562, 223), (222, 224, 560, 563), (221, 223, 562, 561), (224, 221, 561, 560), (188, 559, 190, 189), (189, 190, 111, 186), (101, 573, 571), (163, 571, 98), (337, 320, 321), (126, 431, 168, 125), (570, 569, 428, 519), (344, 391, 392), (100, 572, 173), (572, 100, 478), (109, 106, 510, 573), (122, 109, 573, 101), (568, 359, 547, 533, 360, 361, 505, 487, 362, 363, 364, 365, 366, 367, 368, 369, 370, 393, 358)])
me_plane_001.polygons.foreach_set('use_smooth', [True] * 593)
_uv = me_plane_001.uv_layers.new(name='UVMap')
_uv.uv.foreach_set('vector', [0.5, 0.5, 1.0, 0.5, 1.0, 1.0, 0.5, 1.0, 0.5, 0.0, 0.0, 0.0, 0.0, 0.0, 0.5, 0.0, 0.0, 0.0, 0.0, 0.0, 0.0, 0.0, 0.0, 0.0, 0.0, 0.5, 0.0, 1.0, 0.0, 1.0, 0.0, 0.5, 0.0, 0.0, 0.0, 0.0, 0.0, 0.0, 0.0, 0.0, 0.5, 0.0, 0.0, 0.0, 0.0, 0.0, 0.5, 0.0, 0.0, 0.0, 0.0, 0.5, 0.0, 0.5, 0.0, 0.0, 0.5, 0.0, 1.0, 0.0, 1.0, 0.5, 0.5, 0.5, 0.0, 0.0, 0.0, 0.0, 0.0, 0.0, 0.0, 0.5, 0.0, 1.0, 0.0, 1.0, 0.0, 0.5, 0.0, 0.0, 0.0, 0.5, 0.0, 0.5, 0.0, 0.0, 0.0, 0.0, 0.0, 0.0, 0.0, 0.0, 0.0, 0.0, 0.0, 0.0, 0.0, 0.0, 0.0, 0.0, 0.0, 0.0, 0.0, 0.0, 0.0, 0.5, 0.0, 0.5, 0.0, 0.0, 0.0, 0.5, 0.0, 1.0, 0.0, 1.0, 0.0, 0.5, 0.0, 0.0, 0.0, 0.0, 0.0, 0.0, 0.0, 0.0, 0.0, 0.0, 0.0, 0.0, 0.0, 0.0, 0.0, 0.0, 0.0, 0.5, 0.0, 0.5, 0.0, 0.0, 0.0, 0.5, 0.0, 1.0, 0.0, 1.0, 0.0, 0.5, 0.0, 0.0, 0.0, 0.0, 0.0, 0.0, 0.0, 0.0, 0.0, 0.0, 0.0, 0.0, 0.0, 0.0, 0.0, 0.0, 0.0, 0.0, 0.0, 0.5622, 0.0, 0.5622, 0.0, 0.0, 0.0, 0.5622, 0.0, 1.0, 0.0, 1.0, 0.0, 0.5622, 0.0, 0.0, 0.0, 0.0, 0.0, 0.0, 0.0, 0.0, 0.0, 0.0, 0.0, 0.0, 0.0, 0.0, 0.0, 0.0, 0.0, 0.5599, 0.0, 0.5599, 0.0, 0.0, 0.0, 0.5599, 0.0, 1.0, 0.0, 1.0, 0.0, 0.5599, 0.0, 0.0, 0.0, 0.0, 0.0, 0.0, 0.0, 0.0, 0.0, 0.0, 0.0, 0.0, 0.0, 0.0, 0.0, 0.0, 0.0, 0.5, 0.0, 0.5, 0.0, 0.0, 0.0, 0.5, 0.0, 1.0, 0.0, 1.0, 0.0, 0.5, 0.0, 0.5505, 0.0, 1.0, 0.0, 1.0, 0.0, 0.5064, 0.0, 0.0, 0.0, 0.5505, 0.0, 0.5064, 0.0, 0.0, 0.0, 0.0, 0.0, 0.0, 0.0, 0.0, 0.0, 0.0, 0.0, 0.0, 0.0, 0.0, 0.0, 0.0, 0.0, 0.5762, 0.0, 1.0, 0.0, 1.0, 0.0, 0.5762, 0.0, 0.0, 0.0, 0.5762, 0.0, 0.5762, 0.0, 0.0, 0.0, 0.0, 0.0, 0.0, 0.0, 0.0, 0.0, 0.0, 0.0, 0.0, 0.0, 0.0, 0.0, 0.0, 0.0, 0.0, 0.0, 0.569, 0.0, 1.0, 0.0, 1.0, 0.0, 0.569, 0.0, 0.0, 0.0, 0.569, 0.0, 0.569, 0.0, 0.0, 0.0, 0.0, 0.0, 0.0, 0.0, 0.0, 0.0, 0.0, 0.0, 0.0, 0.0, 0.5, 0.0, 0.5, 0.0, 0.0, 0.0, 0.5, 0.0, 1.0, 0.0, 1.0, 0.0, 0.5, 0.0, 0.0, 0.0, 0.0, 0.0, 0.0, 0.0, 0.0, 0.0, 0.0, 0.0, 0.0, 0.0, 0.0, 0.0, 0.0, 0.0, 0.0, 0.0, 0.05492, 0.0, 0.0, 0.0, 0.0, 0.0, 0.05492, 0.0, 0.5, 0.0, 0.5, 0.0, 0.0, 0.0, 0.5, 0.0, 1.0, 0.0, 1.0, 0.0, 0.5, 0.0, 0.0, 0.0, 0.0, 0.0, 0.0, 0.0, 0.0, 0.0, 0.0, 0.0, 0.0, 0.0, 0.0, 0.0, 0.0, 0.0, 0.5, 0.0, 1.0, 0.0, 1.0, 0.0, 0.5, 0.0, 0.0, 0.0, 0.0, 0.0, 0.0, 0.0, 0.0, 0.0, 0.0, 0.0, 0.0, 0.0, 0.0, 0.0, 0.0, 0.0, 0.0, 0.0, 0.0, 0.0, 0.0, 0.0, 0.0, 0.0, 0.0, 0.0, 0.0, 0.0, 0.0, 0.0, 0.0, 0.0, 0.0, 0.0, 0.0, 0.0, 0.0, 0.0, 0.0, 0.0, 0.0, 0.0, 0.0, 0.0, 0.0, 0.0, 0.0, 0.0, 0.0, 0.0, 0.0, 0.0, 0.0, 0.0, 0.0, 0.0, 0.0, 0.0, 0.0, 0.0, 0.0, 0.0, 0.0, 0.0, 0.0, 0.0, 0.0, 0.0, 0.0, 0.0, 0.0, 0.0, 0.0, 0.0, 0.0, 0.0, 0.0, 0.0, 0.0, 0.0, 0.0, 0.0, 0.0, 0.0, 0.0, 0.0, 0.0, 0.0, 0.0, 0.0, 0.0, 0.0, 0.0, 0.0, 0.0, 0.0, 0.0, 0.0, 0.0, 0.0, 0.0, 0.0, 0.0, 0.0, 0.0, 0.0, 0.0, 0.0, 0.0, 0.0, 0.0, 0.0, 0.0, 0.0, 0.0, 0.0, 0.0, 0.0, 0.0, 0.0, 0.0, 0.0, 0.0, 0.0, 0.0, 0.0, 0.0, 0.0, 0.0, 0.0, 0.0, 0.0, 0.0, 0.0, 0.0, 0.0, 0.0, 0.0, 0.0, 0.0, 0.0, 0.0, 0.0, 0.0, 0.0, 0.0, 0.0, 0.0, 0.0, 0.0, 0.0, 0.0, 0.0, 0.0, 0.0, 0.0, 0.0, 0.0, 0.0, 0.0, 0.0, 0.0, 0.0, 0.0, 0.0, 0.0, 0.0, 0.0, 0.0, 0.0, 0.0, 0.0, 0.0, 0.0, 0.0, 0.0, 0.0, 0.0, 0.0, 0.0, 0.0, 0.0, 0.0, 0.0, 0.0, 0.0, 0.0, 0.0, 0.0, 0.0, 0.0, 0.0, 0.0, 0.0, 0.0, 0.0, 0.0, 0.0, 0.0, 0.0, 0.0, 0.0, 0.0, 0.0, 0.0, 0.0, 0.0, 0.0, 0.0, 0.0, 0.0, 0.0, 0.0, 0.0, 0.0, 0.0, 0.0, 0.0, 0.0, 0.0, 0.0, 0.0, 0.0, 0.0, 0.0, 0.0, 0.0, 0.0, 0.0, 0.0, 0.0, 0.0, 0.0, 0.0, 0.0, 0.0, 0.0, 0.0, 0.0, 0.0, 0.0, 0.0, 0.0, 0.0, 0.0, 0.0, 0.0, 0.0, 0.0, 0.0, 0.0, 0.0, 0.0, 0.0, 0.0, 0.0, 0.0, 0.0, 0.0, 0.0, 0.0, 0.0, 0.0, 0.0, 0.0, 0.0, 0.0, 0.0, 0.0, 0.0, 0.0, 0.0, 0.0, 0.0, 0.0, 0.0, 0.0, 0.0, 0.0, 0.0, 0.0, 0.0, 0.0, 0.0, 0.0, 0.0, 0.0, 0.0, 0.0, 0.0, 0.0, 0.0, 0.0, 0.0, 0.0, 0.0, 0.0, 0.0, 0.0, 0.0, 0.0, 0.0, 0.0, 0.0, 0.0, 0.0, 0.0, 0.0, 0.0, 0.0, 0.0, 0.0, 0.0, 0.0, 0.0, 0.0, 0.0, 0.0, 0.0, 0.0, 0.0, 0.0, 0.0, 0.0, 0.0, 0.0, 0.0, 0.0, 0.0, 0.0, 0.0, 0.0, 0.0, 0.0, 0.0, 0.0, 0.0, 0.0, 0.0, 0.0, 0.0, 0.0, 0.0, 0.0, 0.0, 0.0, 0.0, 0.0, 0.0, 0.0, 0.0, 0.0, 0.0, 0.0, 0.0, 0.0, 0.0, 0.0, 0.0, 0.0, 0.0, 0.0, 0.0, 0.0, 0.0, 0.0, 0.0, 0.0, 0.0, 0.0, 0.0, 0.0, 0.0, 0.0, 0.0, 0.0, 0.0, 0.0, 0.0, 0.0, 0.0, 0.0, 0.0, 0.0, 0.0, 0.0, 0.0, 0.0, 0.0, 0.0, 0.0, 0.0, 0.0, 0.0, 0.0, 0.0, 0.0, 0.0, 0.0, 0.0, 0.0, 0.0, 0.0, 0.0, 0.0, 0.0, 0.0, 0.0, 0.0, 0.0, 0.0, 0.0, 0.0, 0.0, 0.0, 0.0, 0.0, 0.0, 0.0, 0.0, 0.0, 0.0, 0.0, 0.0, 0.0, 0.0, 0.0, 0.0, 0.0, 0.0, 0.0, 0.0, 0.0, 0.0, 0.0, 0.0, 0.0, 0.0, 0.0, 0.0, 0.0, 0.0, 0.5, 0.0, 1.0, 0.0, 1.0, 0.0, 0.5, 0.0, 0.0, 0.0, 0.5, 0.0, 0.5, 0.0, 0.0, 0.0, 0.0, 0.0, 0.0, 0.0, 0.0, 0.0, 0.0, 0.0, 0.0, 0.0, 0.0, 0.0, 0.0, 0.0, 0.0, 0.0, 0.0, 0.0, 0.0, 0.0, 0.0, 0.0, 0.0, 0.0, 0.0, 0.0, 0.0, 0.0, 0.0, 0.0, 0.0, 0.0, 0.0, 0.0, 0.0, 0.0, 0.0, 0.0, 0.0, 0.0, 0.0, 0.0, 0.0, 0.0, 0.0, 0.0, 0.0, 0.0, 0.0, 0.0, 0.0, 0.0, 0.0, 0.0, 0.0, 0.0, 0.0, 0.0, 0.0, 0.0, 0.0, 0.0, 0.0, 0.0, 0.0, 0.0, 0.0, 0.0, 0.0, 0.0, 0.0, 0.0, 0.0, 0.0, 0.0, 0.0, 0.0, 0.0, 0.0, 0.0, 0.0, 0.0, 0.0, 0.0, 0.0, 0.0, 0.0, 0.0, 0.0, 0.0, 0.0, 0.0, 0.0, 0.0, 0.0, 0.0, 0.0, 0.0, 0.0, 0.0, 0.0, 0.0, 0.0, 0.0, 0.0, 0.0, 0.0, 0.0, 0.0, 0.0, 0.0, 0.0, 0.0, 0.0, 0.0, 0.0, 0.0, 0.0, 0.0, 0.0, 0.0, 0.0, 0.0, 0.0, 0.0, 0.0, 0.0, 0.0, 0.0, 0.0, 0.0, 0.0, 0.0, 0.0, 0.0, 0.0, 0.0, 0.0, 0.0, 0.0, 0.0, 0.0, 0.0, 0.0, 0.0, 0.0, 0.0, 0.0, 0.0, 0.0, 0.0, 0.0, 0.5, 0.0, 1.0, 0.0, 1.0, 0.0, 0.5, 0.0, 0.0, 0.0, 0.5, 0.0, 0.5, 0.0, 0.0, 0.0, 0.0, 0.0, 0.0, 0.0, 0.0, 0.0, 0.0, 0.0, 0.0, 0.0, 0.0, 0.0, 0.0, 0.0, 0.0, 0.0, 0.0, 0.0, 0.0, 0.0, 0.0, 0.0, 0.0, 0.0, 0.0, 0.0, 0.0, 0.0, 0.0, 0.0, 0.0, 0.0, 0.0, 0.0, 0.0, 0.0, 0.0, 0.0, 0.0, 0.0, 0.0, 0.0, 0.0, 0.0, 0.0, 0.0, 0.0, 0.0, 0.0, 0.0, 0.0, 0.0, 0.0, 0.0, 0.0, 0.0, 0.0, 0.0, 0.0, 0.0, 0.0, 0.0, 0.0, 0.0, 0.0, 0.0, 0.0, 0.0, 0.0, 0.0, 0.0, 0.0, 0.0, 0.0, 0.0, 0.0, 0.0, 0.0, 0.0, 0.0, 0.5, 0.0, 1.0, 0.0, 1.0, 0.0, 0.5, 0.0, 0.0, 0.0, 0.5, 0.0, 0.5, 0.0, 0.0, 0.0, 0.0, 0.0, 0.0, 0.0, 0.0, 0.0, 0.0, 0.0, 0.0, 0.0, 0.0, 0.0, 0.0, 0.0, 0.0, 0.0, 0.0, 0.0, 0.0, 0.0, 0.0, 0.0, 0.0, 0.0, 0.0, 0.0, 0.0, 0.0, 0.0, 0.0, 0.0, 0.0, 0.0, 0.0, 0.0, 0.0, 0.0, 0.0, 0.0, 0.0, 0.0, 0.0, 0.0, 0.0, 0.0, 0.0, 0.0, 0.0, 0.0, 0.0, 0.0, 0.0, 0.0, 0.0, 0.0, 0.0, 0.0, 0.0, 0.0, 0.0, 0.0, 0.0, 0.0, 0.0, 0.5546, 0.0, 0.5505, 0.0, 0.0, 0.0, 0.5546, 0.0, 1.0, 0.0, 1.0, 0.0, 0.5505, 0.0, 0.0, 0.0, 0.0, 0.0, 0.0, 0.0, 0.0, 0.0, 0.0, 0.0, 0.0, 0.0, 0.0, 0.0, 0.0, 0.0, 0.0, 0.0, 0.0, 0.0, 0.0, 0.0, 0.0, 0.0, 0.0, 0.0, 0.0, 0.0, 0.0, 0.0, 0.0, 0.0, 0.0, 0.0, 0.0, 0.0, 0.0, 0.0, 0.0, 0.0, 0.0, 0.0, 0.0, 0.0, 0.0, 0.0, 0.0, 0.0, 0.0, 0.0, 0.0, 0.0, 0.0, 0.0, 0.0, 0.0, 0.0, 0.0, 0.0, 0.0, 0.0, 0.0, 0.0, 0.0, 0.0, 0.0, 0.0, 0.0, 0.0, 0.0, 0.0, 0.0, 0.0, 0.0, 0.0, 0.0, 0.0, 0.0, 0.0, 0.0, 0.0, 0.0, 0.0, 0.0, 0.0, 0.0, 0.0, 0.0, 0.0, 0.0, 0.0, 0.0, 0.0, 0.0, 0.0, 0.0, 0.0, 0.0, 0.0, 0.0, 0.0, 0.0, 0.0, 0.0, 0.0, 0.0, 0.0, 0.0, 0.0, 0.0, 0.0, 0.0, 0.0, 0.0, 0.0, 0.0, 0.0, 0.0, 0.0, 0.0, 0.0, 0.0, 0.0, 0.0, 0.0, 0.0, 0.0, 0.0, 0.0, 0.0, 0.0, 0.0, 0.0, 0.0, 0.0, 0.0, 0.0, 0.0, 0.0, 1.0, 0.0, 0.5, 0.0, 0.5, 0.0, 1.0, 0.0, 1.0, 0.0, 0.5, 0.0, 1.0, 0.0, 0.0, 0.0, 0.5, 0.0, 0.5, 0.5, 0.0, 0.5, 0.0, 0.5, 0.5, 0.5, 0.5, 1.0, 0.0, 1.0, 0.0, 0.0, 0.0, 0.0, 0.0, 0.0, 0.0, 0.0, 0.0, 0.0, 0.0, 0.0, 0.0, 0.0, 0.0, 0.0, 0.0, 0.0, 0.0, 0.0, 0.0, 0.0, 0.0, 0.0, 0.0, 0.0, 0.0, 0.0, 0.0, 0.0, 0.0, 0.0, 0.0, 0.0, 0.0, 0.0, 0.0, 0.0, 0.0, 0.0, 0.0, 0.0, 0.0, 0.0, 0.0, 0.0, 0.0, 0.0, 0.0, 0.0, 0.0, 0.0, 0.0, 0.0, 0.0, 0.0, 0.0, 0.0, 0.0, 0.0, 0.0, 0.0, 0.0, 0.0, 0.0, 0.0, 0.0, 0.0, 0.0, 0.0, 0.0, 0.0, 0.0, 0.0, 0.0, 0.0, 0.0, 0.0, 0.0, 0.0, 0.0, 0.0, 0.0, 0.0, 0.0, 0.0, 0.0, 0.0, 0.0, 0.0, 0.0, 0.0, 0.0, 0.0, 0.0, 0.0, 0.0, 0.0, 0.0, 0.0, 0.0, 0.0, 0.0, 0.0, 0.0, 0.0, 0.0, 0.0, 0.0, 0.0, 0.0, 0.0, 0.0, 0.0, 0.0, 0.0, 0.0, 0.0, 0.0, 0.0, 0.0, 0.0, 0.0, 0.0, 0.0, 0.0, 0.0, 0.0, 0.0, 0.0, 0.0, 0.0, 0.0, 0.0, 0.0, 0.0, 1.0, 0.5, 1.0, 0.0, 1.0, 0.0, 1.0, 0.5, 1.0, 0.0, 1.0, 0.0, 1.0, 0.0, 1.0, 0.0, 1.0, 0.5, 1.0, 0.0, 1.0, 0.0, 1.0, 0.5, 1.0, 0.0, 1.0, 0.0, 1.0, 0.0, 1.0, 0.0, 1.0, 1.0, 1.0, 0.5, 1.0, 0.5, 1.0, 1.0, 1.0, 0.5, 1.0, 0.0, 1.0, 0.0, 1.0, 0.5, 1.0, 0.0, 1.0, 0.0, 1.0, 0.0, 1.0, 0.0, 1.0, 1.0, 1.0, 0.5, 1.0, 0.5, 1.0, 1.0, 1.0, 0.5, 1.0, 0.5, 1.0, 1.0, 1.0, 1.0, 0.0, 1.0, 1.0, 0.0, 1.0, 0.0, 0.0, 1.0, 1.0, 0.5, 1.0, 0.0, 1.0, 0.0, 1.0, 0.5, 1.0, 1.0, 1.0, 0.5, 1.0, 0.5, 1.0, 1.0, 1.0, 1.0, 1.0, 0.5, 1.0, 0.5, 1.0, 1.0, 1.0, 0.0, 1.0, 0.0, 1.0, 0.0, 1.0, 0.0, 0.0, 1.0, 1.0, 0.0, 1.0, 0.0, 0.0, 1.0, 1.0, 0.0, 1.0, 0.0, 1.0, 0.5, 1.0, 0.5, 1.0, 0.0, 1.0, 0.0, 1.0, 0.0, 1.0, 0.0, 1.0, 0.5, 1.0, 0.0, 1.0, 0.0, 1.0, 0.5, 1.0, 0.0, 1.0, 0.0, 1.0, 0.0, 1.0, 0.0, 1.0, 1.0, 1.0, 0.5, 1.0, 0.5, 1.0, 1.124, 1.0, 1.0, 1.0, 0.5, 1.0, 0.5, 1.0, 1.0, 1.0, 1.0, 1.0, 0.5, 1.0, 0.5, 1.0, 1.0, 1.0, 0.0, 1.0, 0.0, 1.0, 0.0, 1.0, 0.0, 1.0, 0.5, 1.0, 0.0, 1.0, 0.0, 1.0, 0.5, 0.0, 0.0, 0.0, 0.0, 0.0, 0.0, 0.0, 0.5, 1.0, 0.0, 1.0, 0.0, 0.0, 0.0, 0.0, 1.0, 1.0, 0.0, 1.0, 0.0, 0.0, 1.0, 1.0, 0.0, 1.0, 0.0, 1.0, 0.0, 1.0, 0.0, 1.0, 0.5, 1.0, 0.0, 1.0, 0.0, 1.0, 0.5, 1.0, 0.5, 1.0, 0.0, 1.0, 0.0, 1.0, 0.5, 1.0, 0.0, 1.0, 0.0, 1.0, 0.0, 1.0, 0.0, 1.0, 1.0, 1.0, 0.5, 1.0, 0.5, 1.0, 1.0, 1.0, 0.5, 1.0, 0.0, 1.0, 0.0, 1.0, 0.5, 1.0, 0.0, 1.0, 0.0, 1.0, 0.0, 1.0, 0.0, 1.0, 1.0, 1.0, 0.5, 1.0, 0.5, 1.0, 1.0, 1.0, 0.5, 1.0, 0.0, 1.0, 0.0, 1.0, 0.5, 1.0, 0.0, 1.0, 0.0, 1.0, 0.0, 1.0, 0.0, 1.0, 1.0, 1.0, 0.5, 1.0, 0.5, 1.0, 1.0, 1.0, 0.5, 1.0, 0.0, 1.0, 0.0, 1.0, 0.5, 1.0, 0.0, 1.0, 0.0, 1.0, 0.0, 1.0, 0.0, 1.0, 1.0, 1.0, 0.5, 1.0, 0.5, 1.0, 1.0, 1.0, 0.5, 1.0, 0.0, 1.0, 0.0, 1.0, 0.5, 1.0, 0.0, 1.0, 0.0, 1.0, 0.0, 1.0, 0.0, 1.0, 1.0, 1.0, 0.5, 1.0, 0.5, 1.0, 1.0, 1.0, 0.5, 1.0, 0.0, 1.0, 0.0, 1.0, 0.5, 1.0, 0.0, 1.0, 0.0, 1.0, 0.0, 1.0, 0.0, 1.0, 1.0, 1.0, 0.5, 1.0, 0.5, 1.0, 1.0, 1.0, 0.5, 1.0, 0.0, 1.0, 0.0, 1.0, 0.5, 1.0, 0.0, 1.0, 0.0, 1.0, 0.0, 1.0, 0.0, 1.0, 1.0, 1.0, 0.5, 1.0, 0.5, 1.0, 1.0, 1.0, 0.5, 1.0, 0.0, 1.0, 0.0, 1.0, 0.5, 1.0, 0.0, 1.0, 0.0, 1.0, 0.0, 1.0, 0.0, 1.0, 1.0, 1.0, 0.5, 1.0, 0.5, 1.0, 1.0, 1.0, 0.5, 1.0, 0.0, 1.0, 0.0, 1.0, 0.5, 1.0, 0.0, 1.0, 0.0, 1.0, 0.0, 1.0, 0.0, 1.0, 1.0, 1.0, 0.5, 1.0, 0.5, 1.0, 1.0, 1.0, 0.5, 1.0, 0.0, 1.0, 0.0, 1.0, 0.5, 1.0, 0.0, 1.0, 0.0, 1.0, 0.0, 1.0, 0.0, 1.0, 1.0, 1.0, 0.5, 1.0, 0.5, 1.0, 1.0, 1.0, 0.5, 1.0, 0.0, 1.0, 0.0, 1.0, 0.5, 1.0, 0.0, 1.0, 0.0, 1.0, 0.0, 1.0, 0.0, 1.0, 1.0, 1.0, 0.5, 1.0, 0.5, 1.0, 1.0, 1.0, 0.5, 1.0, 0.0, 1.0, 0.0, 1.0, 0.5, 1.0, 0.0, 1.0, 0.0, 1.0, 0.0, 1.0, 0.0, 1.0, 1.0, 1.0, 0.5, 1.0, 0.5, 1.0, 1.0, 0.0, 0.0, 0.0, 0.0, 0.0, 0.0, 0.0, 0.0, 1.0, 0.5, 1.0, 0.0, 1.0, 0.0, 1.0, 0.5, 1.0, 0.0, 1.0, 0.0, 1.0, 0.0, 1.0, 0.0, 1.0, 0.5, 1.0, 0.0, 1.0, 0.0, 1.0, 0.5, 1.0, 0.0, 1.0, 0.0, 1.0, 0.0, 1.0, 0.0, 1.0, 1.0, 1.0, 0.5, 1.0, 0.5, 1.0, 1.0, 1.0, 0.5, 1.0, 0.0, 1.0, 0.0, 1.0, 0.5, 1.0, 0.0, 1.0, 0.0, 1.0, 0.2235, 1.0, 0.0, 1.0, 1.0, 1.0, 0.5, 1.0, 0.5, 1.0, 1.0, 1.0, 0.5, 1.0, 0.0, 1.0, 0.0, 1.0, 0.5, 1.0, 0.0, 1.0, 0.2235, 1.0, 0.0, 1.0, 1.0, 1.0, 0.5, 1.0, 0.5, 1.0, 1.0, 1.0, 0.0, 1.0, 0.2235, 1.0, 1.0, 0.0, 0.0, 0.0, 0.0, 0.0, 0.0, 0.0, 0.0, 0.0, 0.0, 0.0, 0.0, 0.0, 0.0, 0.0, 0.0, 1.0, 1.0, 1.0, 0.5, 1.0, 0.5, 1.0, 1.0, 0.0, 0.0, 0.0, 0.0, 0.0, 0.0, 0.0, 0.0, 0.0, 0.0, 0.0, 0.0, 0.0, 0.0, 0.0, 0.0, 0.0, 0.0, 0.0, 0.0, 0.0, 0.0, 0.0, 0.0, 0.0, 0.0, 0.0, 0.0, 0.0, 0.0, 0.0, 0.0, 0.0, 0.0, 0.0, 0.0, 0.0, 0.0, 0.0, 0.0, 0.0, 0.0, 0.0, 0.0, 0.0, 0.0, 0.0, 0.0, 0.0, 0.0, 0.0, 0.0, 0.0, 0.0, 0.0, 0.0, 0.0, 0.0, 0.0, 0.0, 0.0, 0.0, 0.0, 0.0, 0.0, 0.0, 0.0, 0.0, 0.0, 0.0, 0.0, 0.0, 0.0, 0.0, 0.0, 0.0, 0.0, 0.0, 0.0, 0.0, 0.0, 0.0, 0.0, 0.0, 0.0, 0.0, 0.0, 0.0, 0.0, 0.0, 0.0, 0.0, 0.0, 0.0, 0.0, 0.0, 0.0, 0.0, 0.0, 0.0, 0.0, 0.0, 0.0, 0.0, 0.0, 0.0, 0.0, 0.0, 0.0, 0.0, 1.0, 0.5, 1.0, 0.0, 1.0, 0.0, 1.0, 0.5, 1.0, 1.0, 1.0, 0.5, 1.0, 0.5, 1.0, 1.0, 1.0, 0.5, 1.0, 0.0, 1.0, 0.2722, 1.0, 1.0, 1.0, 0.5, 1.0, 0.2722, 1.0, 1.0, 1.0, 1.0, 1.0, 0.5, 1.0, 0.5, 1.0, 1.0, 1.0, 1.0, 1.0, 0.5, 1.0, 0.5, 1.0, 1.0, 1.0, 1.0, 1.0, 0.5, 1.0, 0.3718, 1.0, 1.0, 0.0, 0.0, 0.0, 0.0, 0.0, 0.0, 0.0, 0.0, 0.0, 0.0, 0.0, 0.0, 0.0, 0.0, 0.0, 0.0, 0.0, 0.0, 0.0, 0.0, 0.0, 0.0, 0.0, 0.0, 0.5, 0.5, 0.0, 0.0, 0.0, 0.0, 0.0, 0.0, 1.0, 1.0, 0.0, 0.0, 0.0, 0.0, 1.0, 1.0, 1.0, 1.0, 0.0, 0.0, 0.0, 0.0, 1.0, 1.0, 1.0, 1.0, 0.0, 0.0, 0.0, 0.0, 1.0, 1.0, 1.0, 1.0, 0.0, 0.0, 0.0, 0.0, 1.0, 1.0, 1.0, 1.0, 0.0, 0.0, 0.0, 0.0, 1.0, 1.0, 1.0, 1.0, 0.0, 0.0, 0.0, 0.0, 1.0, 1.0, 1.0, 1.0, 0.0, 0.0, 0.0, 0.0, 1.0, 1.0, 0.0, 0.0, 0.0, 0.0, 0.0, 0.0, 0.0, 0.0, 1.0, 1.0, 0.0, 0.0, 0.0, 0.0, 1.0, 1.0, 1.0, 1.0, 0.0, 0.0, 0.0, 0.0, 1.0, 1.0, 1.0, 1.0, 0.0, 0.0, 0.0, 0.0, 1.0, 1.0, 1.0, 1.0, 0.0, 0.0, 0.0, 0.0, 1.0, 1.0, 1.0, 1.0, 0.0, 0.0, 0.0, 0.0, 1.0, 1.0, 1.0, 1.0, 0.0, 0.0, 0.0, 0.0, 1.0, 1.0, 1.0, 1.0, 0.0, 0.0, 0.0, 0.0, 1.0, 1.0, 1.0, 1.0, 0.0, 0.0, 0.0, 0.0, 1.0, 1.0, 0.5, 0.5, 0.0, 0.0, 0.0, 0.0, 1.0, 1.0, 0.0, 0.0, 0.0, 0.0, 0.0, 0.0, 0.0, 0.0, 0.0, 0.0, 0.0, 0.0, 0.0, 0.0, 0.0, 0.0, 0.0, 0.0, 0.0, 0.0, 0.0, 0.0, 0.0, 0.0, 0.0, 0.0, 0.0, 0.0, 0.0, 0.0, 0.0, 0.0, 0.0, 0.0, 0.0, 0.0, 0.0, 0.0, 0.0, 0.0, 0.0, 0.0, 0.0, 0.0, 0.0, 0.0, 0.0, 0.0, 0.0, 0.0, 0.0, 0.0, 0.0, 0.0, 0.0, 0.0, 0.0, 0.0, 0.0, 0.0, 0.0, 0.0, 0.0, 0.0, 0.0, 0.0, 0.0, 0.0, 0.0, 0.0, 0.0, 0.0, 0.0, 0.0, 0.0, 0.0, 0.0, 0.0, 0.0, 0.0, 1.0, 1.0, 0.0, 0.0, 0.0, 0.0, 1.0, 1.0, 0.0, 0.0, 0.0, 0.0, 0.0, 0.0, 0.0, 0.0, 0.0, 0.0, 0.0, 0.0, 0.0, 0.0, 0.0, 0.0, 0.0, 0.0, 0.0, 0.0, 0.0, 0.0, 0.0, 0.0, 0.0, 0.0, 0.0, 0.0, 0.0, 0.0, 0.0, 0.0, 0.0, 0.0, 0.0, 0.0, 0.0, 0.0, 0.0, 0.0, 0.0, 0.0, 0.0, 0.0, 0.0, 0.0, 0.0, 0.0, 0.0, 0.0, 0.0, 0.0, 0.0, 0.0, 0.0, 0.0, 0.0, 0.0, 0.0, 0.0, 0.0, 0.0, 0.0, 0.0, 0.0, 0.0, 0.0, 0.0, 0.0, 0.0, 0.0, 0.0, 0.0, 0.0, 0.0, 0.0, 0.0, 0.0, 0.0, 0.0, 0.0, 0.0, 0.0, 0.0, 0.0, 0.0, 0.0, 0.0, 0.0, 0.0, 0.0, 0.0, 0.0, 0.0, 0.0, 0.0, 0.0, 0.0, 0.0, 0.0, 0.0, 0.0, 0.0, 0.0, 0.0, 0.0, 0.0, 0.0, 0.0, 0.0, 0.0, 0.0, 0.0, 0.0, 0.0, 0.0, 0.0, 0.0, 0.0, 0.0, 0.0, 0.0, 0.0, 0.0, 0.0, 0.0, 0.0, 0.0, 0.0, 0.0, 0.0, 0.0, 0.0, 0.0, 0.0, 0.0, 0.0, 0.0, 0.0, 0.0, 0.0, 0.0, 0.0, 0.0, 0.0, 0.0, 0.0, 0.0, 0.0, 0.0, 0.0, 0.0, 0.0, 0.0, 0.0, 0.0, 0.0, 0.0, 0.0, 0.0, 0.0, 0.0, 0.0, 0.0, 0.0, 0.0, 0.0, 0.0, 0.0, 0.0, 0.0, 0.0, 0.0, 0.0, 0.0, 0.0, 0.0, 0.0, 0.0, 0.0, 0.0, 0.0, 0.0, 0.0, 0.0, 0.0, 0.0, 0.0, 0.0, 0.0, 0.0, 0.0, 0.0, 0.0, 0.0, 0.0, 0.0, 0.0, 0.0, 0.0, 0.0, 0.0, 0.0, 0.0, 0.0, 0.0, 0.0, 0.0, 0.0, 0.0, 0.0, 0.0, 0.0, 0.0, 0.0, 0.0, 0.0, 0.0, 0.0, 0.0, 0.0, 0.0, 0.0, 0.0, 0.0, 0.0, 0.0, 0.0, 0.0, 0.0, 0.0, 0.0, 0.0, 0.0, 0.0, 0.0, 0.0, 0.0, 0.0, 0.0, 0.0, 0.0, 0.0, 0.0, 0.0, 0.0, 0.0, 0.0, 0.0, 0.0, 0.0, 0.0, 0.0, 0.0, 0.0, 0.0, 0.0, 0.0, 0.0, 0.0, 0.0, 0.0, 0.0, 0.0, 0.0, 0.0, 0.0, 0.0, 0.0, 0.0, 0.0, 0.0, 0.0, 0.0, 0.0, 0.0, 0.0, 0.0, 0.0, 0.0, 0.0, 0.0, 0.0, 0.0, 0.0, 0.0, 0.0, 0.0, 0.0, 0.0, 0.0, 0.0, 0.0, 0.0, 0.0, 0.0, 0.0, 0.0, 0.0, 0.0, 0.0, 0.0, 0.0, 0.0, 0.0, 0.0, 0.0, 0.0, 0.0, 0.0, 0.0, 0.0, 0.0, 0.0, 0.0, 0.0, 0.0, 0.0, 0.0, 0.0, 0.0, 0.0, 0.0, 0.0, 0.0, 0.0, 0.0, 0.0, 0.0, 0.0, 0.0, 0.0, 0.0, 0.0, 0.0, 0.0, 0.0, 0.0, 0.0, 0.0, 0.0, 0.0, 0.0, 0.0, 0.0, 0.0, 0.0, 0.0, 0.0, 0.0, 0.0, 0.0, 0.0, 0.0, 0.0, 0.0, 0.0, 0.0, 0.0, 0.0, 0.0, 0.0, 0.0, 0.0, 0.0, 0.0, 0.0, 0.0, 0.0, 0.0, 0.0, 0.0, 0.0, 0.0, 0.0, 0.0, 0.0, 0.0, 0.0, 0.0, 0.0, 0.0, 0.0, 0.0, 0.0, 0.0, 0.0, 0.0, 0.0, 0.0, 0.0, 0.0, 0.0, 0.0, 0.0, 0.0, 0.0, 0.0, 0.0, 0.0, 0.0, 0.0, 0.0, 0.0, 0.0, 0.0, 0.0, 0.0, 0.0, 0.0, 0.0, 0.0, 0.0, 0.0, 0.0, 0.0, 0.0, 0.0, 0.0, 0.0, 0.0, 0.0, 0.0, 0.0, 0.0, 0.0, 0.0, 0.0, 0.0, 0.0, 0.0, 0.0, 0.0, 0.0, 0.0, 0.0, 0.0, 0.0, 0.0, 0.0, 1.0, 1.0, 1.0, 0.5, 1.0, 0.5, 1.0, 1.0, 1.0, 0.0, 1.0, 0.0, 1.0, 0.0, 1.0, 0.0, 1.0, 0.5, 1.0, 0.0, 1.0, 0.0, 1.0, 0.5, 0.0, 0.0, 0.0, 0.0, 0.0, 0.0, 0.0, 0.0, 1.0, 1.0, 1.0, 0.5, 1.0, 0.5, 1.0, 1.0, 1.0, 1.0, 0.0, 0.0, 0.0, 0.0, 1.0, 1.0, 0.0, 0.0, 0.0, 0.0, 0.0, 0.0, 0.0, 0.0, 0.0, 0.0, 0.0, 0.0, 0.0, 0.0, 0.0, 0.0, 0.0, 0.0, 0.0, 0.0, 0.0, 0.0, 0.0, 0.0, 0.0, 0.0, 0.0, 0.0, 0.0, 0.0, 0.0, 0.0, 0.0, 0.5064, 0.0, 0.5, 0.0, 0.0, 0.0, 0.5064, 0.0, 1.0, 0.0, 1.0, 0.0, 0.5, 0.0, 0.0, 0.0, 0.0, 0.0, 0.0, 0.0, 0.0, 0.0, 0.0, 0.0, 0.0, 0.0, 0.0, 0.0, 0.0, 0.0, 0.0, 0.0, 0.0, 0.0, 0.0, 0.0, 0.0, 0.0, 0.0, 0.0, 0.0, 0.0, 0.0, 0.0, 0.0, 0.0, 0.0, 0.0, 0.0, 0.0, 0.0, 0.0, 0.0, 0.0, 0.0, 0.0, 0.0, 0.0, 0.0, 0.0, 0.0, 0.0, 0.0, 0.0, 0.0, 0.0, 0.0, 0.0, 0.0, 0.0, 0.0, 0.0, 0.0, 0.0, 0.0, 0.0, 0.0, 1.0, 1.0, 0.0, 0.0, 0.0, 0.0, 1.0, 1.0, 1.0, 1.0, 1.0, 0.2722, 1.0, 0.5, 1.0, 1.0, 0.0, 0.0, 0.0, 0.0, 0.0, 0.0, 0.0, 0.0, 1.0, 0.0, 1.0, 0.0, 1.0, 0.0, 1.0, 0.0, 1.0, 1.124, 1.0, 0.5, 1.0, 0.5, 1.0, 1.0, 1.0, 0.5, 1.0, 0.0, 1.0, 0.0, 1.0, 0.5, 0.0, 0.0, 0.0, 0.0, 0.0, 0.0, 0.0, 0.0, 0.0, 0.5, 0.0, 1.0, 0.0, 1.0, 0.0, 0.0, 0.0, 0.0, 0.0, 0.0, 0.0, 0.0, 0.0, 0.0, 0.0, 0.0, 0.0, 0.0, 0.0, 0.0, 1.0, 1.0, 0.0, 0.0, 0.0, 0.0, 1.0, 1.0, 1.0, 1.0, 1.0, 0.5, 1.0, 0.5, 1.0, 1.0, 1.0, 0.5, 1.0, 0.0, 1.0, 0.0, 1.0, 0.5, 1.0, 0.0, 1.0, 0.0, 1.0, 0.0, 1.0, 0.0, 1.0, 0.0, 1.0, 0.0, 1.0, 0.5, 1.0, 0.5, 0.0, 1.0, 1.0, 0.0, 1.0, 0.0, 0.0, 1.0, 1.0, 0.5, 1.0, 0.5, 1.0, 1.0, 1.0, 1.0, 0.0, 0.0, 0.0, 0.0, 0.0, 0.0, 0.0, 0.0, 0.0, 0.0, 0.0, 0.0, 0.0, 0.0, 0.0, 0.0, 0.0, 0.0, 0.0, 0.0, 0.0, 0.0, 0.0, 0.5, 0.0, 1.0, 0.0, 1.0, 0.0, 0.5, 0.0, 0.0, 0.0, 0.5, 0.0, 0.5, 0.0, 0.0, 0.0, 0.0, 0.0, 0.0, 0.0, 0.0, 0.0, 0.0, 0.0, 0.0, 0.0, 0.0, 0.0, 0.0, 0.0, 0.0, 0.0, 0.0, 0.0, 0.0, 0.0, 0.0, 0.0, 0.0, 1.0, 1.0, 0.0, 0.0, 0.0, 0.0, 1.0, 1.0, 0.0, 0.0, 0.0, 0.0, 0.0, 0.0, 0.0, 0.0, 1.0, 1.0, 1.0, 0.5, 1.0, 0.5, 1.0, 1.0, 1.0, 0.0, 1.0, 0.0, 1.0, 0.0, 1.0, 0.0, 1.0, 0.5, 1.0, 0.0, 1.0, 0.0, 1.0, 0.5, 0.0, 1.0, 1.0, 0.0, 1.0, 0.0, 0.0, 0.5, 1.0, 0.5, 1.0, 0.0, 1.0, 0.0, 1.0, 0.5, 1.0, 0.0, 1.0, 0.0, 1.0, 0.0, 1.0, 0.0, 1.0, 1.0, 1.0, 0.5, 1.0, 0.5, 1.0, 1.0, 0.0, 0.0, 0.0, 0.0, 0.0, 0.0, 0.0, 0.0, 0.0, 0.0, 0.0, 0.0, 0.0, 0.0, 0.0, 0.0, 0.0, 0.0, 0.0, 0.0, 0.0, 0.0, 0.0, 0.0, 0.0, 0.0, 0.0, 0.0, 0.0, 0.0, 0.0, 0.0, 0.0, 0.0, 0.0, 0.0, 0.0, 0.0, 0.0, 0.0, 0.0, 0.0, 0.0, 0.0, 0.0, 0.0, 0.0, 0.0, 0.0, 0.0, 0.0, 0.0, 0.0, 0.0, 0.0, 0.0, 0.0, 0.0, 0.0, 0.0, 0.0, 0.0, 0.0, 0.0, 0.0, 0.0, 0.0, 0.0, 0.0, 0.0, 0.0, 0.0, 0.0, 0.0, 0.0, 0.0, 0.0, 0.0, 0.0, 0.0, 0.0, 0.0, 0.0, 0.0, 0.0, 0.0, 0.0, 0.0, 0.0, 0.0, 0.0, 0.0, 0.0, 0.0, 0.0, 0.0, 0.0, 0.0, 0.0, 0.0, 0.0, 0.0, 0.0, 0.0, 0.0, 0.0, 0.0, 0.0, 0.0, 0.0, 0.0, 0.0, 0.0, 0.0, 0.0, 0.0, 0.0, 0.0, 0.0, 0.0, 0.0, 0.0, 0.0, 0.0, 0.0, 0.0, 0.0, 0.0, 0.0, 0.0, 0.0, 0.0, 0.0, 0.0, 0.0, 0.0, 0.0, 0.0, 0.0, 0.0, 0.0, 0.0, 0.0, 0.0, 0.0, 0.0, 0.0, 0.0, 0.0, 0.5, 0.0, 1.0, 0.0, 1.0, 0.0, 0.5, 0.0, 0.0, 0.0, 0.5, 0.0, 0.5, 0.0, 0.05492, 0.0, 0.0, 0.0, 0.0, 0.0, 0.05492, 0.0, 0.0, 0.0, 0.0, 0.0, 0.0, 0.0, 0.0, 0.0, 0.0, 0.0, 0.0, 0.0, 0.0, 0.0, 0.0, 1.0, 1.0, 0.0, 0.0, 0.0, 0.0, 1.0, 1.0, 0.0, 0.0, 0.0, 0.0, 0.0, 0.0, 0.0, 0.0, 1.0, 1.0, 1.0, 0.5, 1.0, 0.5, 1.0, 1.0, 1.0, 0.0, 1.0, 0.0, 1.0, 0.0, 1.0, 0.0, 1.0, 0.5, 1.0, 0.0, 1.0, 0.0, 1.0, 0.5, 0.0, 0.0, 0.0, 0.0, 0.0, 0.0, 0.0, 0.0, 0.0, 0.0, 0.0, 0.0, 0.0, 0.0, 0.0, 0.0, 0.0, 0.0, 0.0, 0.0, 0.0, 0.0, 0.0, 0.0, 0.0, 0.0, 0.0, 0.0, 0.0, 0.0, 0.0, 0.0, 0.0, 0.0, 0.0, 0.0, 0.0, 0.0, 0.0, 0.0, 0.0, 0.0, 0.0, 0.0, 0.0, 0.0, 0.0, 0.0, 0.0, 0.5, 0.0, 0.5, 0.0, 0.0, 0.0, 0.5, 0.0, 1.0, 0.0, 1.0, 0.0, 0.5, 0.0, 0.0, 0.0, 0.0, 0.0, 0.0, 0.0, 0.0, 0.0, 0.0, 0.0, 0.0, 0.0, 0.0, 0.0, 0.0, 0.0, 0.0, 0.0, 0.0, 0.0, 0.0, 0.0, 0.0, 0.0, 0.0, 0.0, 0.0, 0.0, 0.0, 0.0, 0.0, 0.0, 0.0, 0.0, 0.0, 0.0, 0.0, 0.0, 0.0, 1.0, 1.0, 0.0, 0.0, 0.0, 0.0, 1.0, 1.0, 0.0, 0.0, 0.0, 0.0, 0.0, 0.0, 0.0, 0.0, 1.0, 1.0, 1.0, 0.5, 1.0, 0.5, 1.0, 1.0, 1.0, 0.0, 1.0, 0.0, 1.0, 0.0, 1.0, 0.0, 1.0, 0.5, 1.0, 0.0, 1.0, 0.0, 1.0, 0.5, 0.0, 0.0, 0.0, 0.0, 0.0, 0.0, 0.0, 0.0, 0.0, 0.0, 0.0, 0.0, 0.0, 0.0, 0.0, 0.0, 0.0, 0.0, 0.0, 0.0, 0.0, 0.0, 0.0, 0.0, 0.0, 0.0, 0.0, 0.0, 0.0, 0.0, 0.0, 0.0, 0.0, 0.0, 0.0, 0.0, 0.0, 0.0, 0.0, 0.0, 0.0, 0.0, 0.0, 0.0, 0.0, 0.0, 0.0, 0.5, 0.0, 1.0, 0.0, 1.0, 0.0, 0.5, 0.0, 0.0, 0.0, 0.5, 0.0, 0.5, 0.0, 0.0, 0.0, 0.0, 0.0, 0.0, 0.0, 0.0, 0.0, 0.0, 0.0, 0.0, 0.0, 0.0, 0.0, 0.0, 0.0, 0.0, 0.0, 0.0, 0.0, 0.0, 0.0, 0.0, 0.0, 0.0, 0.0, 0.0, 0.0, 0.0, 0.0, 0.0, 0.0, 0.0, 0.0, 0.0, 0.0, 0.0, 0.0, 0.0, 0.0, 0.0, 1.0, 1.0, 0.0, 0.0, 0.0, 0.0, 1.0, 1.0, 0.0, 0.0, 0.0, 0.0, 0.0, 0.0, 0.0, 0.0, 1.0, 1.0, 1.0, 0.5, 1.0, 0.5, 1.0, 1.0, 1.0, 0.0, 1.0, 0.0, 1.0, 0.0, 1.0, 0.0, 1.0, 0.5, 1.0, 0.0, 1.0, 0.0, 1.0, 0.5, 0.0, 0.0, 0.0, 0.0, 0.0, 0.0, 0.0, 0.0, 0.0, 0.0, 0.0, 0.0, 0.0, 0.0, 0.0, 0.0, 0.0, 0.0, 0.0, 0.0, 0.0, 0.0, 0.0, 0.0, 0.0, 0.0, 0.0, 0.0, 0.0, 0.0, 0.0, 0.0, 0.0, 0.0, 0.0, 0.0, 0.0, 0.0, 0.0, 0.0, 0.0, 0.0, 0.0, 0.0, 0.0, 0.0, 0.0, 0.0, 0.0, 0.5, 0.0, 1.0, 0.0, 1.0, 0.0, 0.5, 0.0, 0.0, 0.0, 0.5, 0.0, 0.5, 0.0, 0.0, 0.0, 0.0, 0.0, 0.0, 0.0, 0.0, 0.0, 0.0, 0.0, 0.0, 0.0, 0.0, 0.0, 0.0, 0.0, 0.0, 0.0, 0.0, 0.0, 0.0, 0.0, 0.0, 0.0, 0.0, 0.0, 0.0, 0.0, 0.0, 0.0, 0.0, 1.0, 1.0, 0.0, 0.0, 0.0, 0.0, 1.0, 1.0, 0.0, 0.0, 0.0, 0.0, 0.0, 0.0, 0.0, 0.0, 1.0, 1.0, 1.0, 0.5, 1.0, 0.5, 1.0, 1.0, 1.0, 0.0, 1.0, 0.0, 1.0, 0.0, 1.0, 0.0, 1.0, 0.5, 1.0, 0.0, 1.0, 0.0, 1.0, 0.5, 0.0, 0.0, 0.0, 0.0, 0.0, 0.0, 0.0, 0.0, 0.0, 0.0, 0.0, 0.0, 0.0, 0.0, 0.0, 0.0, 0.0, 0.0, 0.0, 0.0, 0.0, 0.0, 0.0, 0.0, 0.0, 0.0, 0.0, 0.0, 0.0, 0.0, 0.0, 0.0, 0.0, 0.0, 0.0, 0.0, 0.0, 0.0, 0.0, 0.0, 0.0, 0.0, 0.0, 0.0, 0.0, 0.0, 0.0, 0.5, 0.0, 0.569, 0.0, 0.0, 0.0, 0.5, 0.0, 1.0, 0.0, 1.0, 0.0, 0.569, 0.0, 0.0, 0.0, 0.0, 0.0, 0.0, 0.0, 0.0, 0.0, 0.0, 0.0, 0.0, 0.0, 0.0, 0.0, 0.0, 0.0, 0.0, 0.0, 0.0, 0.0, 0.0, 0.0, 0.0, 0.0, 0.0, 0.0, 0.0, 0.0, 0.0, 0.0, 0.0, 0.0, 0.0, 0.0, 0.0, 0.0, 0.0, 1.0, 1.0, 0.0, 0.0, 0.0, 0.0, 0.5, 0.5, 0.0, 0.0, 0.0, 0.0, 0.0, 0.0, 0.0, 0.0, 1.0, 1.0, 1.0, 0.5, 1.0, 0.5, 1.0, 1.0, 1.0, 0.0, 1.0, 0.0, 1.0, 0.0, 1.0, 0.0, 1.0, 0.5, 1.0, 0.0, 1.0, 0.0, 1.0, 0.5, 0.0, 0.0, 0.0, 0.0, 0.0, 0.0, 0.0, 0.0, 0.0, 0.0, 0.0, 0.0, 0.0, 0.569, 0.0, 1.0, 0.0, 1.0, 0.0, 0.5622, 0.0, 0.0, 0.0, 0.569, 0.0, 0.5622, 0.0, 0.0, 0.0, 0.0, 0.0, 0.0, 0.0, 0.0, 0.0, 0.0, 0.0, 0.0, 0.0, 0.0, 0.0, 0.0, 0.0, 0.0, 0.0, 0.0, 0.0, 0.0, 0.0, 0.0, 0.0, 0.0, 0.0, 0.0, 0.0, 0.0, 0.0, 0.0, 0.0, 0.0, 0.0, 0.0, 0.0, 0.0, 0.0, 0.0, 0.0, 0.0, 0.0, 0.0, 0.0, 0.0, 0.0, 0.0, 0.0, 0.0, 0.0, 0.0, 0.0, 0.0, 0.0, 0.0, 0.0, 0.0, 1.0, 1.0, 1.0, 0.5, 1.0, 0.5, 1.0, 1.0, 1.0, 0.0, 1.0, 0.0, 1.0, 0.0, 1.0, 0.0, 1.0, 0.5, 1.0, 0.0, 1.0, 0.0, 1.0, 0.5, 0.0, 0.0, 0.0, 0.0, 0.0, 0.0, 0.0, 0.0, 0.0, 0.0, 0.0, 0.0, 0.0, 0.0, 0.0, 0.0, 0.0, 0.5622, 0.0, 0.5762, 0.0, 0.0, 0.0, 0.5622, 0.0, 1.0, 0.0, 1.0, 0.0, 0.5762, 0.0, 0.0, 0.0, 0.0, 0.0, 0.0, 0.0, 0.0, 0.0, 0.0, 0.0, 0.0, 0.0, 0.0, 0.0, 0.0, 0.0, 0.0, 0.0, 0.0, 0.0, 0.0, 0.0, 0.0, 0.0, 0.0, 0.0, 0.0, 0.0, 0.0, 0.0, 0.0, 0.0, 0.0, 0.0, 0.0, 0.0, 0.0, 0.0, 0.0, 0.0, 0.0, 0.0, 0.0, 1.0, 1.0, 1.0, 0.5, 1.0, 0.5, 1.0, 1.0, 1.0, 0.0, 1.0, 0.0, 1.0, 0.0, 1.0, 0.0, 1.0, 0.5, 1.0, 0.0, 1.0, 0.0, 1.0, 0.5, 0.0, 0.0, 0.0, 0.0, 0.0, 0.0, 0.0, 0.5762, 0.0, 1.0, 0.0, 1.0, 0.0, 0.5599, 0.0, 0.0, 0.0, 0.5762, 0.0, 0.5599, 0.0, 0.0, 0.0, 0.0, 0.0, 0.0, 0.0, 0.0, 0.0, 0.0, 0.0, 0.0, 0.0, 0.0, 0.0, 0.0, 0.0, 0.0, 0.0, 0.0, 0.0, 0.0, 0.0, 0.0, 0.0, 0.0, 0.0, 0.0, 0.0, 0.0, 0.0, 0.0, 0.0, 0.0, 0.0, 0.0, 0.0, 0.0, 0.0, 0.0, 0.0, 0.0, 0.0, 0.0, 0.0, 0.0, 0.0, 0.0, 0.5, 0.5, 0.0, 0.0, 0.0, 0.0, 0.0, 0.0, 0.0, 0.0, 0.0, 0.0, 0.0, 0.0, 0.0, 0.0, 0.0, 0.0, 1.0, 1.0, 1.0, 0.5, 1.0, 0.5, 1.0, 1.0, 1.0, 0.0, 1.0, 0.0, 1.0, 0.0, 1.0, 0.0, 1.0, 0.5, 1.0, 0.0, 1.0, 0.0, 1.0, 0.5, 0.0, 0.0, 0.0, 0.0, 0.0, 0.0, 0.0, 0.0, 0.0, 0.0, 0.0, 0.0, 0.0, 0.0, 0.0, 0.0, 0.0, 0.0, 0.0, 0.0, 0.0, 0.0, 0.0, 0.0, 0.0, 0.0, 0.0, 0.0, 0.0, 0.0, 0.0, 0.0, 0.0, 0.0, 0.0, 0.0, 0.0, 0.0, 0.0, 0.0, 0.0, 0.0, 0.0, 0.0, 0.0, 0.0, 0.0, 0.0, 0.0, 0.0, 0.0, 0.0, 0.0, 0.0, 0.0, 0.0, 0.0, 0.0, 0.0, 0.0, 0.0, 0.0, 0.0, 0.0, 0.0, 0.0, 0.0, 0.0, 0.0, 0.0, 0.0, 0.0, 0.0, 0.0, 0.0, 0.0, 0.0, 0.0, 0.0, 0.0, 0.0, 0.0, 0.0, 0.0, 0.0, 0.0, 0.0, 0.0, 0.0, 0.0, 0.0, 0.0, 0.0, 0.0, 0.0, 0.0, 0.0, 0.0, 0.0, 0.0, 0.0, 0.0, 0.0, 0.0, 0.0, 0.0, 0.0, 0.0, 0.0, 0.0, 0.0, 0.0, 0.0, 0.0, 0.0, 0.0, 0.0, 0.0, 0.0, 0.0, 0.0, 0.0])
me_plane_001.materials.append(mat_poop)
me_plane_001.update()

# ---- objects
ob_plane = bpy.data.objects.new('Plane', me_plane_001)

# ---- transforms, parenting, visibility, modifiers, constraints
ob_plane.location = (0.0, 0.0, 0.0)
ob_plane.rotation_euler = (0.0, -0.0, 2.296)
ob_plane.display_type = 'SOLID'

# ---- collection membership
col_collection.objects.link(ob_plane)

# ---- scene / render settings (as saved in the file)
scene.frame_start = 1; scene.frame_end = 250; scene.frame_set(1)
scene.render.engine = 'BLENDER_EEVEE_NEXT'
scene.cycles.sampling_pattern = 'TABULATED_SOBOL'
scene.cycles.use_light_tree = False
scene.view_settings.view_transform = 'Filmic'
bpy.context.view_layer.update()

# ---- added for rendering (the .blend has no active camera and no usable light): camera, sun
cam_auto = bpy.data.cameras.new('AutoCamera')
cam_auto.lens = 50.0
cam_auto.sensor_width = 36.0
cam_auto.clip_end = 1000.0
ob_auto_camera = bpy.data.objects.new('AutoCamera', cam_auto)
scene.collection.objects.link(ob_auto_camera)
ob_auto_camera.location = (1.32467, -1.61095, 1.27654)
ob_auto_camera.rotation_euler = (1.09748, -7.21219e-08, 0.694738)
scene.camera = ob_auto_camera
light_auto_sun = bpy.data.lights.new('AutoSun', 'SUN')
light_auto_sun.energy = 3.0
light_auto_sun.angle = 0.0523599
ob_auto_sun = bpy.data.objects.new('AutoSun', light_auto_sun)
scene.collection.objects.link(ob_auto_sun)
ob_auto_sun.rotation_euler = (0.872665, 0.174533, 0.523599)
bpy.context.view_layer.update()
